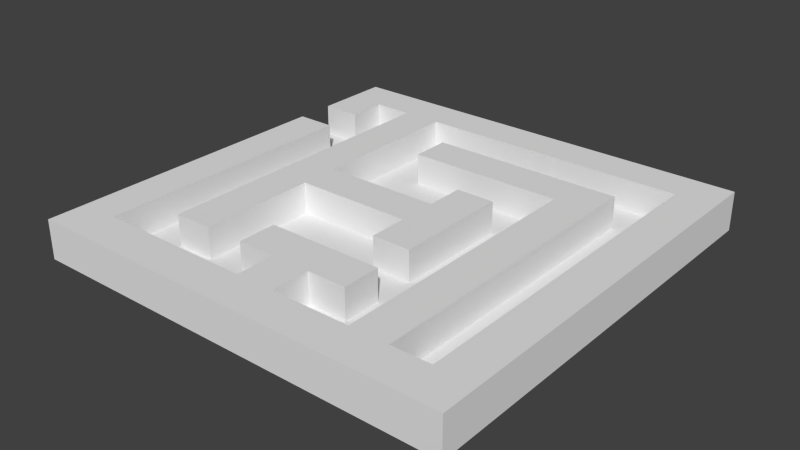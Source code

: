 # Source: MAZ.blend  (saved by Blender 2.70.0; exported with 4.5.12 LTS)
import bpy
from mathutils import Matrix  # noqa: F401  (used for matrix-valued properties, if any)

bpy.ops.wm.read_factory_settings(use_empty=True)
scene = bpy.context.scene
scene.name = 'Scene'

# ---- collections
col_collection_1 = bpy.data.collections.new('Collection 1'); scene.collection.children.link(col_collection_1)

# ---- materials (node trees are filled in below, after node groups)
mat_material = bpy.data.materials.new('Material')
mat_material.alpha_threshold = 0.0
mat_material.use_transparent_shadow = False
mat_material.roughness = 0.5
mat_material.line_color = (0.0, 0.0, 0.0, 1.0)

# ---- material node trees

# ---- world
world_world = bpy.data.worlds.new('World'); scene.world = world_world
world_world.color = (0.05088, 0.05088, 0.05088)
world_world.use_sun_shadow = False
world_world.sun_shadow_jitter_overblur = 0.0
world_world.cycles.sampling_method = 'MANUAL'
world_world.cycles.sample_map_resolution = 256

# ---- meshes
me_cube = bpy.data.meshes.new('Cube')
me_cube.from_pydata([(3.0, -3.0, 9.0), (1.0, -3.0, 9.0), (3.0, -1.0, 9.0), (3.0, 1.0, 9.0), (1.0, -1.0, 9.0), (1.0, 1.0, 9.0), (3.0, 3.0, 9.0), (1.0, 3.0, 9.0), (7.0, -9.0, 9.0), (5.0, -9.0, 9.0), (-1.0, -9.0, 9.0), (1.0, -9.0, 9.0), (7.0, -7.0, 9.0), (5.0, -7.0, 9.0), (3.0, -7.0, 9.0), (-7.0, -7.0, 9.0), (-5.0, -7.0, 9.0), (-3.0, -7.0, 9.0), (-1.0, -7.0, 9.0), (1.0, -7.0, 9.0), (7.0, -5.0, 9.0), (5.0, -5.0, 9.0), (3.0, -5.0, 9.0), (-7.0, -5.0, 9.0), (-5.0, -5.0, 9.0), (-3.0, -5.0, 9.0), (-1.0, -5.0, 9.0), (1.0, -5.0, 9.0), (7.0, -3.0, 9.0), (5.0, -3.0, 9.0), (-7.0, -3.0, 9.0), (-5.0, -3.0, 9.0), (7.0, -1.0, 9.0), (5.0, -1.0, 9.0), (3.0, 1.0, 9.0), (-7.0, -1.0, 9.0), (-5.0, -1.0, 9.0), (-1.0, 1.0, 9.0), (-1.0, -1.0, 9.0), (1.0, -1.0, 9.0), (1.0, 1.0, 9.0), (3.0, -5.0, 1.0), (-3.0, -5.0, 1.0), (-1.0, -5.0, 1.0), (1.0, -5.0, 1.0), (3.0, -3.0, 1.0), (-3.0, -3.0, 1.0), (-1.0, -3.0, 1.0), (1.0, -3.0, 1.0), (3.0, -1.0, 1.0), (3.0, 1.0, 1.0), (-3.0, -1.0, 1.0), (-1.0, -1.0, 1.0), (1.0, -1.0, 1.0), (1.0, 1.0, 1.0), (7.0, 7.0, 9.0), (5.0, 7.0, 9.0), (3.0, 7.0, 9.0), (-3.0, 7.0, 9.0), (-1.0, 7.0, 9.0), (1.0, 7.0, 9.0), (7.0, 5.0, 9.0), (5.0, 5.0, 9.0), (3.0, 5.0, 9.0), (-3.0, 5.0, 9.0), (-1.0, 5.0, 9.0), (1.0, 5.0, 9.0), (7.0, 3.0, 9.0), (5.0, 3.0, 9.0), (7.0, -1.0, 9.0), (7.0, 1.0, 9.0), (5.0, -1.0, 9.0), (5.0, 1.0, 9.0), (-7.0, 9.0, 9.0), (-5.0, 9.0, 9.0), (-7.0, 7.0, 9.0), (-5.0, 7.0, 9.0), (-7.0, 5.0, 9.0), (-5.0, 5.0, 9.0), (-7.0, 3.0, 9.0), (-5.0, 3.0, 9.0), (-7.0, 1.0, 9.0), (-7.0, -1.0, 9.0), (-5.0, 1.0, 9.0), (-5.0, -1.0, 9.0), (-3.0, 1.0, 9.0), (-3.0, -1.0, 9.0), (-1.0, 1.0, 9.0), (-1.0, -1.0, 9.0), (-7.0, 9.0, 1.0), (-5.0, 9.0, 1.0), (-7.0, 7.0, 1.0), (-5.0, 7.0, 1.0), (-7.0, 5.0, 1.0), (-5.0, 5.0, 1.0), (-7.0, 3.0, 1.0), (-5.0, 3.0, 1.0), (-7.0, 1.0, 1.0), (-7.0, -1.0, 1.0), (-5.0, 1.0, 1.0), (-5.0, -1.0, 1.0), (-3.0, 1.0, 1.0), (-3.0, -1.0, 1.0), (-1.0, 1.0, 1.0), (-1.0, -1.0, 1.0), (11.0, 11.0, 9.0), (9.0, 11.0, 9.0), (7.0, 11.0, 9.0), (7.0, 11.0, 9.0), (5.0, 11.0, 9.0), (3.0, 11.0, 9.0), (-11.0, 11.0, 9.0), (-9.0, 11.0, 9.0), (-7.0, 11.0, 9.0), (-5.0, 11.0, 9.0), (-3.0, 11.0, 9.0), (-1.0, 11.0, 9.0), (1.0, 11.0, 9.0), (11.0, 9.0, 9.0), (9.0, 9.0, 9.0), (7.0, 9.0, 9.0), (7.0, 9.0, 9.0), (5.0, 9.0, 9.0), (3.0, 9.0, 9.0), (-11.0, 9.0, 9.0), (-9.0, 9.0, 9.0), (-7.0, 9.0, 9.0), (-5.0, 9.0, 9.0), (-3.0, 9.0, 9.0), (-1.0, 9.0, 9.0), (1.0, 9.0, 9.0), (11.0, 7.0, 9.0), (9.0, 7.0, 9.0), (-11.0, 7.0, 9.0), (-9.0, 7.0, 9.0), (11.0, 5.0, 9.0), (9.0, 5.0, 9.0), (-11.0, 5.0, 9.0), (-9.0, 5.0, 9.0), (11.0, 3.0, 9.0), (9.0, 3.0, 9.0), (-11.0, 3.0, 9.0), (-9.0, 3.0, 9.0), (11.0, -11.0, 9.0), (9.0, -11.0, 9.0), (7.0, -11.0, 9.0), (7.0, -11.0, 9.0), (5.0, -11.0, 9.0), (3.0, -11.0, 9.0), (-11.0, -11.0, 9.0), (-9.0, -11.0, 9.0), (-7.0, -11.0, 9.0), (-5.0, -11.0, 9.0), (-3.0, -11.0, 9.0), (-1.0, -11.0, 9.0), (1.0, -11.0, 9.0), (11.0, -9.0, 9.0), (9.0, -9.0, 9.0), (7.0, -9.0, 9.0), (7.0, -9.0, 9.0), (5.0, -9.0, 9.0), (3.0, -9.0, 9.0), (-11.0, -9.0, 9.0), (-9.0, -9.0, 9.0), (-7.0, -9.0, 9.0), (-5.0, -9.0, 9.0), (-3.0, -9.0, 9.0), (-1.0, -9.0, 9.0), (1.0, -9.0, 9.0), (11.0, -7.0, 9.0), (9.0, -7.0, 9.0), (-11.0, -7.0, 9.0), (-9.0, -7.0, 9.0), (11.0, -5.0, 9.0), (9.0, -5.0, 9.0), (-11.0, -5.0, 9.0), (-9.0, -5.0, 9.0), (11.0, -3.0, 9.0), (9.0, -3.0, 9.0), (-11.0, -3.0, 9.0), (-9.0, -3.0, 9.0), (11.0, -1.0, 9.0), (11.0, 1.0, 9.0), (9.0, -1.0, 9.0), (9.0, 1.0, 9.0), (-11.0, 1.0, 9.0), (-11.0, -1.0, 9.0), (-9.0, 1.0, 9.0), (-9.0, -1.0, 9.0), (11.0, 11.0, 1.0), (11.0, 11.0, -0.9999), (9.0, 11.0, 1.0), (9.0, 11.0, -0.9999), (7.0, 11.0, 1.0), (7.0, 11.0, -0.9999), (7.0, 11.0, 1.0), (7.0, 11.0, -0.9999), (5.0, 11.0, 1.0), (5.0, 11.0, -0.9999), (3.0, 11.0, 1.0), (3.0, 11.0, -0.9999), (-11.0, 11.0, 1.0), (-11.0, 11.0, -1.0), (-9.0, 11.0, 1.0), (-9.0, 11.0, -1.0), (-7.0, 11.0, 1.0), (-7.0, 11.0, -1.0), (-5.0, 11.0, 1.0), (-5.0, 11.0, -1.0), (-3.0, 11.0, 1.0), (-3.0, 11.0, -0.9999), (-1.0, 11.0, 1.0), (1.0, 11.0, 1.0), (-1.0, 11.0, -0.9999), (1.0, 11.0, -0.9999), (11.0, 9.0, 1.0), (11.0, 9.0, -0.9999), (9.0, 9.0, 1.0), (9.0, 9.0, -0.9999), (7.0, 9.0, 1.0), (7.0, 9.0, -0.9999), (7.0, 9.0, 1.0), (7.0, 9.0, -0.9999), (5.0, 9.0, 1.0), (5.0, 9.0, -0.9999), (3.0, 9.0, 1.0), (3.0, 9.0, -1.0), (-11.0, 9.0, 1.0), (-11.0, 9.0, -1.0), (-9.0, 9.0, 1.0), (-9.0, 9.0, -1.0), (-7.0, 9.0, 1.0), (-7.0, 9.0, -1.0), (-5.0, 9.0, 1.0), (-5.0, 9.0, -1.0), (-3.0, 9.0, 1.0), (-3.0, 9.0, -1.0), (-1.0, 9.0, 1.0), (1.0, 9.0, 1.0), (-1.0, 9.0, -1.0), (1.0, 9.0, -1.0), (11.0, 7.0, 1.0), (11.0, 7.0, -0.9999), (9.0, 7.0, 1.0), (9.0, 7.0, -0.9999), (7.0, 7.0, 1.0), (7.0, 7.0, -1.0), (7.0, 7.0, 1.0), (7.0, 7.0, -1.0), (5.0, 7.0, 1.0), (5.0, 7.0, -1.0), (3.0, 7.0, 1.0), (3.0, 7.0, -1.0), (-11.0, 7.0, 1.0), (-11.0, 7.0, -1.0), (-9.0, 7.0, 1.0), (-9.0, 7.0, -1.0), (-7.0, 7.0, 1.0), (-7.0, 7.0, -1.0), (-5.0, 7.0, 1.0), (-5.0, 7.0, -1.0), (-3.0, 7.0, 1.0), (-3.0, 7.0, -1.0), (-1.0, 7.0, 1.0), (1.0, 7.0, 1.0), (-1.0, 7.0, -1.0), (1.0, 7.0, -1.0), (11.0, 5.0, 1.0), (11.0, 5.0, -0.9999), (9.0, 5.0, 1.0), (9.0, 5.0, -1.0), (7.0, 5.0, 1.0), (7.0, 5.0, -1.0), (7.0, 5.0, 1.0), (7.0, 5.0, -1.0), (5.0, 5.0, 1.0), (5.0, 5.0, -1.0), (3.0, 5.0, 1.0), (3.0, 5.0, -1.0), (-11.0, 5.0, 1.0), (-11.0, 5.0, -1.0), (-9.0, 5.0, 1.0), (-9.0, 5.0, -1.0), (-7.0, 5.0, 1.0), (-7.0, 5.0, -1.0), (-5.0, 5.0, 1.0), (-5.0, 5.0, -1.0), (-3.0, 5.0, 1.0), (-3.0, 5.0, -1.0), (-1.0, 5.0, 1.0), (1.0, 5.0, 1.0), (-1.0, 5.0, -1.0), (1.0, 5.0, -1.0), (11.0, 3.0, 1.0), (11.0, 3.0, -1.0), (9.0, 3.0, 1.0), (9.0, 3.0, -1.0), (7.0, 3.0, 1.0), (7.0, 3.0, -1.0), (7.0, 3.0, 1.0), (7.0, 3.0, -1.0), (5.0, 3.0, 1.0), (5.0, 3.0, -1.0), (3.0, 3.0, 1.0), (3.0, 3.0, -1.0), (-11.0, 3.0, 1.0), (-11.0, 3.0, -1.0), (-9.0, 3.0, 1.0), (-9.0, 3.0, -1.0), (-7.0, 3.0, 1.0), (-7.0, 3.0, -1.0), (-5.0, 3.0, 1.0), (-5.0, 3.0, -1.0), (-3.0, 3.0, 1.0), (-3.0, 3.0, -1.0), (-1.0, 3.0, 1.0), (1.0, 3.0, 1.0), (-1.0, 3.0, -1.0), (1.0, 3.0, -1.0), (11.0, -11.0, 1.0), (11.0, -11.0, -1.0), (9.0, -11.0, 1.0), (9.0, -11.0, -1.0), (7.0, -11.0, 1.0), (7.0, -11.0, -1.0), (7.0, -11.0, 1.0), (7.0, -11.0, -1.0), (5.0, -11.0, 1.0), (5.0, -11.0, -1.0), (3.0, -11.0, 1.0), (3.0, -11.0, -1.0), (-11.0, -11.0, 0.9999), (-11.0, -11.0, -1.0), (-9.0, -11.0, 0.9999), (-9.0, -11.0, -1.0), (-7.0, -11.0, 1.0), (-7.0, -11.0, -1.0), (-5.0, -11.0, 1.0), (-5.0, -11.0, -1.0), (-3.0, -11.0, 1.0), (-3.0, -11.0, -1.0), (-1.0, -11.0, 1.0), (1.0, -11.0, 1.0), (-1.0, -11.0, -1.0), (1.0, -11.0, -1.0), (11.0, -9.0, 1.0), (11.0, -9.0, -1.0), (9.0, -9.0, 1.0), (9.0, -9.0, -1.0), (7.0, -9.0, 1.0), (7.0, -9.0, -1.0), (7.0, -9.0, 1.0), (7.0, -9.0, -1.0), (5.0, -9.0, 1.0), (5.0, -9.0, -1.0), (3.0, -9.0, 1.0), (3.0, -9.0, -1.0), (-11.0, -9.0, 0.9999), (-11.0, -9.0, -1.0), (-9.0, -9.0, 0.9999), (-9.0, -9.0, -1.0), (-7.0, -9.0, 1.0), (-7.0, -9.0, -1.0), (-5.0, -9.0, 1.0), (-5.0, -9.0, -1.0), (-3.0, -9.0, 1.0), (-3.0, -9.0, -1.0), (-1.0, -9.0, 1.0), (1.0, -9.0, 1.0), (-1.0, -9.0, -1.0), (1.0, -9.0, -1.0), (11.0, -7.0, 1.0), (11.0, -7.0, -1.0), (9.0, -7.0, 1.0), (9.0, -7.0, -1.0), (7.0, -7.0, 1.0), (7.0, -7.0, -1.0), (7.0, -7.0, 1.0), (7.0, -7.0, -1.0), (5.0, -7.0, 1.0), (5.0, -7.0, -1.0), (3.0, -7.0, 1.0), (3.0, -7.0, -1.0), (-11.0, -7.0, 0.9999), (-11.0, -7.0, -1.0), (-9.0, -7.0, 0.9999), (-9.0, -7.0, -1.0), (-7.0, -7.0, 1.0), (-7.0, -7.0, -1.0), (-5.0, -7.0, 1.0), (-5.0, -7.0, -1.0), (-3.0, -7.0, 1.0), (-3.0, -7.0, -1.0), (-1.0, -7.0, 1.0), (1.0, -7.0, 1.0), (-1.0, -7.0, -1.0), (1.0, -7.0, -1.0), (11.0, -5.0, 1.0), (11.0, -5.0, -1.0), (9.0, -5.0, 1.0), (9.0, -5.0, -1.0), (7.0, -5.0, 1.0), (7.0, -5.0, -1.0), (7.0, -5.0, 1.0), (7.0, -5.0, -1.0), (5.0, -5.0, 1.0), (5.0, -5.0, -1.0), (3.0, -5.0, 1.0), (3.0, -5.0, -1.0), (-11.0, -5.0, 1.0), (-11.0, -5.0, -1.0), (-9.0, -5.0, 1.0), (-9.0, -5.0, -1.0), (-7.0, -5.0, 1.0), (-7.0, -5.0, -1.0), (-5.0, -5.0, 1.0), (-5.0, -5.0, -1.0), (-3.0, -5.0, 1.0), (-3.0, -5.0, -1.0), (-1.0, -5.0, 1.0), (1.0, -5.0, 1.0), (-1.0, -5.0, -1.0), (1.0, -5.0, -1.0), (11.0, -3.0, 1.0), (11.0, -3.0, -1.0), (9.0, -3.0, 1.0), (9.0, -3.0, -1.0), (7.0, -3.0, 1.0), (7.0, -3.0, -1.0), (7.0, -3.0, 1.0), (7.0, -3.0, -1.0), (5.0, -3.0, 1.0), (5.0, -3.0, -1.0), (3.0, -3.0, 1.0), (3.0, -3.0, -1.0), (-11.0, -3.0, 1.0), (-11.0, -3.0, -1.0), (-9.0, -3.0, 1.0), (-9.0, -3.0, -1.0), (-7.0, -3.0, 1.0), (-7.0, -3.0, -1.0), (-5.0, -3.0, 1.0), (-5.0, -3.0, -1.0), (-3.0, -3.0, 1.0), (-3.0, -3.0, -1.0), (-1.0, -3.0, 1.0), (1.0, -3.0, 1.0), (-1.0, -3.0, -1.0), (1.0, -3.0, -1.0), (11.0, -1.0, 1.0), (11.0, 1.0, 1.0), (11.0, -1.0, -1.0), (11.0, 1.0, -1.0), (9.0, -1.0, 1.0), (9.0, 1.0, 1.0), (9.0, -1.0, -1.0), (9.0, 1.0, -1.0), (7.0, -1.0, 1.0), (7.0, 1.0, 1.0), (7.0, -1.0, -1.0), (7.0, 1.0, -1.0), (7.0, -1.0, 1.0), (7.0, 1.0, 1.0), (7.0, -1.0, -1.0), (7.0, 1.0, -1.0), (7.0, -1.0, 1.0), (7.0, 1.0, 1.0), (7.0, -1.0, -1.0), (7.0, 1.0, -1.0), (5.0, -1.0, 1.0), (5.0, 1.0, 1.0), (5.0, -1.0, -1.0), (5.0, 1.0, -1.0), (3.0, -1.0, 1.0), (3.0, 1.0, 1.0), (3.0, -1.0, -1.0), (3.0, 1.0, -1.0), (-11.0, 1.0, 1.0), (-11.0, -1.0, 1.0), (-11.0, 1.0, -1.0), (-11.0, -1.0, -1.0), (-9.0, 1.0, 1.0), (-9.0, -1.0, 1.0), (-9.0, 1.0, -1.0), (-9.0, -1.0, -1.0), (-7.0, 1.0, 1.0), (-7.0, -1.0, 1.0), (-7.0, 1.0, -1.0), (-7.0, -1.0, -1.0), (-5.0, 1.0, 1.0), (-5.0, -1.0, 1.0), (-5.0, 1.0, -1.0), (-5.0, -1.0, -1.0), (-3.0, 1.0, 1.0), (-3.0, -1.0, 1.0), (-3.0, 1.0, -1.0), (-3.0, -1.0, -1.0), (-1.0, 1.0, 1.0), (-1.0, -1.0, 1.0), (1.0, -1.0, 1.0), (1.0, 1.0, 1.0), (-1.0, 1.0, -1.0), (-1.0, -1.0, -1.0), (1.0, -1.0, -1.0), (1.0, 1.0, -1.0)], [], [(391, 393, 18, 17), (54, 53, 4, 5), (499, 500, 40, 39), (417, 391, 17, 25), (316, 500, 40, 7), (377, 403, 20, 12), (48, 45, 0, 1), (490, 486, 35, 36), (413, 387, 15, 23), (439, 413, 23, 30), (469, 431, 29, 33), (49, 50, 3, 2), (407, 420, 27, 22), (498, 499, 39, 38), (420, 419, 26, 27), (500, 474, 34, 40), (465, 469, 33, 32), (393, 367, 10, 18), (405, 379, 13, 21), (419, 417, 25, 26), (367, 368, 11, 10), (53, 48, 1, 4), (403, 429, 28, 20), (387, 389, 16, 15), (303, 316, 7, 6), (415, 441, 31, 24), (500, 497, 37, 40), (2, 4, 1, 0), (5, 4, 2, 3), (40, 34, 6, 7), (26, 25, 17, 18), (22, 27, 19, 14), (12, 13, 9, 8), (19, 18, 10, 11), (20, 21, 13, 12), (24, 23, 15, 16), (27, 26, 18, 19), (32, 33, 29, 28), (36, 35, 30, 31), (28, 29, 21, 20), (31, 30, 23, 24), (40, 37, 38, 39), (474, 500, 54, 50), (446, 445, 47, 48), (443, 417, 42, 46), (433, 473, 49, 45), (407, 433, 45, 41), (500, 499, 53, 54), (498, 494, 51, 52), (445, 498, 52, 47), (47, 46, 42, 43), (45, 48, 44, 41), (379, 353, 9, 13), (48, 47, 43, 44), (52, 51, 46, 47), (353, 351, 8, 9), (264, 263, 59, 60), (289, 290, 66, 65), (470, 469, 71, 72), (465, 466, 70, 69), (261, 287, 64, 58), (273, 247, 55, 61), (299, 273, 61, 67), (247, 249, 56, 55), (287, 289, 65, 64), (466, 299, 67, 70), (64, 65, 59, 58), (66, 63, 57, 60), (63, 62, 56, 57), (62, 61, 55, 56), (65, 66, 60, 59), (68, 67, 61, 62), (72, 71, 69, 70), (72, 70, 67, 68), (90, 89, 73, 74), (102, 104, 88, 86), (97, 98, 82, 81), (99, 96, 80, 83), (96, 94, 78, 80), (93, 95, 79, 77), (94, 92, 76, 78), (103, 101, 85, 87), (101, 99, 83, 85), (75, 76, 74, 73), (77, 78, 76, 75), (81, 83, 80, 79), (79, 80, 78, 77), (86, 85, 83, 84), (84, 83, 81, 82), (88, 87, 85, 86), (233, 231, 89, 90), (493, 489, 99, 101), (485, 486, 98, 97), (498, 497, 103, 104), (285, 259, 92, 94), (494, 498, 104, 102), (489, 311, 96, 99), (490, 494, 102, 100), (259, 233, 90, 92), (104, 103, 87, 88), (89, 91, 75, 73), (95, 97, 81, 79), (98, 100, 84, 82), (100, 102, 86, 84), (92, 90, 74, 76), (91, 93, 77, 75), (481, 307, 142, 187), (319, 345, 156, 143), (237, 238, 130, 129), (223, 221, 121, 122), (267, 241, 131, 135), (347, 349, 158, 157), (409, 383, 171, 175), (238, 225, 123, 130), (255, 229, 125, 134), (331, 333, 150, 149), (353, 355, 161, 160), (357, 331, 149, 162), (454, 453, 183, 184), (229, 231, 126, 125), (349, 323, 145, 158), (478, 435, 179, 186), (233, 235, 128, 127), (212, 211, 116, 117), (195, 197, 109, 108), (323, 321, 144, 145), (325, 351, 159, 146), (241, 215, 118, 131), (199, 212, 117, 110), (329, 327, 147, 148), (307, 281, 138, 142), (221, 195, 108, 121), (425, 399, 174, 178), (227, 253, 133, 124), (269, 295, 140, 136), (205, 203, 112, 113), (281, 279, 137, 138), (482, 481, 187, 188), (209, 207, 114, 115), (215, 189, 105, 118), (201, 227, 124, 111), (351, 353, 160, 159), (368, 367, 167, 168), (399, 373, 170, 174), (355, 368, 168, 161), (243, 269, 136, 132), (383, 357, 162, 171), (253, 255, 134, 133), (231, 233, 127, 126), (361, 359, 163, 164), (235, 237, 129, 128), (127, 128, 115, 114), (124, 125, 112, 111), (128, 129, 116, 115), (130, 123, 110, 117), (123, 122, 109, 110), (133, 134, 125, 124), (119, 118, 105, 106), (120, 119, 106, 107), (122, 121, 108, 109), (125, 126, 113, 112), (126, 127, 114, 113), (129, 130, 117, 116), (132, 131, 118, 119), (141, 142, 138, 137), (136, 135, 131, 132), (184, 182, 139, 140), (185, 187, 142, 141), (140, 139, 135, 136), (166, 165, 152, 153), (167, 166, 153, 154), (161, 168, 155, 148), (160, 161, 148, 147), (156, 157, 144, 143), (157, 158, 145, 144), (159, 160, 147, 146), (163, 162, 149, 150), (164, 163, 150, 151), (165, 164, 151, 152), (168, 167, 154, 155), (169, 170, 157, 156), (172, 171, 162, 163), (173, 174, 170, 169), (176, 175, 171, 172), (188, 186, 179, 180), (181, 183, 178, 177), (177, 178, 174, 173), (180, 179, 175, 176), (184, 183, 181, 182), (188, 187, 185, 186), (359, 385, 172, 163), (339, 341, 154, 153), (226, 240, 214, 200), (293, 267, 135, 139), (221, 222, 196, 195), (216, 218, 192, 190), (236, 234, 208, 210), (234, 232, 206, 208), (228, 227, 201, 202), (197, 199, 110, 109), (240, 239, 213, 214), (423, 449, 181, 177), (220, 219, 193, 194), (215, 216, 190, 189), (224, 226, 200, 198), (194, 193, 191, 192), (192, 191, 189, 190), (198, 197, 195, 196), (214, 212, 199, 200), (200, 199, 197, 198), (205, 206, 204, 203), (203, 204, 202, 201), (207, 208, 206, 205), (209, 210, 208, 207), (212, 214, 213, 211), (211, 213, 210, 209), (252, 266, 240, 226), (261, 263, 237, 235), (259, 261, 235, 233), (321, 319, 143, 144), (247, 248, 222, 221), (242, 244, 218, 216), (254, 253, 227, 228), (264, 251, 225, 238), (266, 265, 239, 240), (262, 260, 234, 236), (260, 258, 232, 234), (251, 249, 223, 225), (246, 245, 219, 220), (241, 242, 216, 215), (497, 493, 101, 103), (335, 337, 152, 151), (191, 193, 107, 106), (345, 371, 169, 156), (239, 236, 210, 213), (230, 228, 202, 204), (232, 230, 204, 206), (218, 220, 194, 192), (222, 224, 198, 196), (193, 219, 120, 107), (450, 293, 139, 182), (385, 411, 176, 172), (279, 281, 255, 253), (278, 292, 266, 252), (249, 251, 57, 56), (285, 287, 261, 259), (273, 274, 248, 247), (268, 270, 244, 242), (288, 286, 260, 262), (286, 284, 258, 260), (280, 279, 253, 254), (301, 470, 72, 68), (292, 291, 265, 266), (251, 264, 60, 57), (272, 271, 245, 246), (267, 268, 242, 241), (276, 278, 252, 250), (367, 365, 166, 167), (245, 243, 217, 219), (249, 247, 221, 223), (256, 254, 228, 230), (258, 256, 230, 232), (265, 262, 236, 239), (244, 246, 220, 218), (248, 250, 224, 222), (263, 264, 238, 237), (250, 252, 226, 224), (255, 257, 231, 229), (313, 315, 289, 287), (311, 313, 287, 285), (225, 223, 122, 123), (304, 318, 292, 278), (299, 300, 274, 273), (294, 296, 270, 268), (316, 303, 277, 290), (318, 317, 291, 292), (314, 312, 286, 288), (312, 310, 284, 286), (306, 305, 279, 280), (303, 301, 275, 277), (298, 297, 271, 272), (293, 294, 268, 267), (307, 309, 283, 281), (363, 361, 164, 165), (271, 269, 243, 245), (277, 275, 62, 63), (284, 282, 256, 258), (291, 288, 262, 265), (282, 280, 254, 256), (270, 272, 246, 244), (274, 276, 250, 248), (281, 283, 257, 255), (486, 490, 100, 98), (290, 277, 63, 66), (309, 485, 97, 95), (501, 495, 314, 317), (504, 501, 317, 318), (483, 479, 306, 308), (497, 500, 316, 315), (474, 470, 301, 303), (466, 468, 300, 299), (460, 458, 297, 298), (450, 452, 294, 293), (453, 425, 178, 183), (219, 217, 119, 120), (45, 49, 2, 0), (493, 497, 315, 313), (487, 483, 308, 310), (472, 476, 304, 302), (411, 437, 180, 176), (297, 295, 269, 271), (275, 301, 68, 62), (317, 314, 288, 291), (308, 306, 280, 282), (310, 308, 282, 284), (296, 298, 272, 270), (300, 302, 276, 274), (231, 257, 91, 89), (315, 316, 290, 289), (302, 304, 278, 276), (371, 397, 173, 169), (358, 360, 334, 332), (370, 356, 330, 344), (203, 201, 111, 112), (352, 351, 325, 326), (348, 346, 320, 322), (364, 366, 340, 338), (362, 364, 338, 336), (357, 358, 332, 331), (279, 305, 141, 137), (369, 370, 344, 343), (477, 478, 186, 185), (349, 350, 324, 323), (346, 345, 319, 320), (356, 354, 328, 330), (321, 322, 320, 319), (323, 324, 322, 321), (327, 328, 326, 325), (329, 330, 328, 327), (342, 344, 330, 329), (334, 333, 331, 332), (336, 335, 333, 334), (338, 337, 335, 336), (343, 341, 339, 340), (340, 339, 337, 338), (344, 342, 341, 343), (396, 382, 356, 370), (393, 391, 365, 367), (391, 389, 363, 365), (384, 386, 360, 358), (378, 377, 351, 352), (374, 372, 346, 348), (383, 384, 358, 357), (381, 394, 368, 355), (395, 396, 370, 369), (390, 392, 366, 364), (388, 390, 364, 362), (379, 381, 355, 353), (375, 376, 350, 349), (372, 371, 345, 346), (389, 387, 361, 363), (305, 477, 185, 141), (435, 409, 175, 179), (295, 454, 184, 140), (366, 369, 343, 340), (337, 339, 153, 152), (360, 362, 336, 334), (350, 348, 322, 324), (354, 352, 326, 328), (211, 209, 115, 116), (333, 335, 151, 150), (397, 423, 177, 173), (410, 412, 386, 384), (422, 408, 382, 396), (441, 490, 36, 31), (417, 415, 389, 391), (404, 403, 377, 378), (400, 398, 372, 374), (416, 418, 392, 390), (414, 416, 390, 388), (409, 410, 384, 383), (429, 465, 32, 28), (421, 422, 396, 395), (405, 407, 381, 379), (401, 402, 376, 375), (398, 397, 371, 372), (408, 406, 380, 382), (189, 191, 106, 105), (373, 375, 349, 347), (486, 439, 30, 35), (207, 205, 113, 114), (386, 388, 362, 360), (392, 395, 369, 366), (376, 374, 348, 350), (380, 378, 352, 354), (497, 498, 38, 37), (382, 380, 354, 356), (387, 385, 359, 361), (420, 407, 41, 44), (443, 441, 415, 417), (436, 438, 412, 410), (448, 434, 408, 422), (430, 429, 403, 404), (426, 424, 398, 400), (417, 419, 43, 42), (447, 448, 422, 421), (442, 444, 418, 416), (440, 442, 416, 414), (435, 436, 410, 409), (431, 433, 407, 405), (427, 428, 402, 401), (424, 423, 397, 398), (439, 437, 411, 413), (217, 243, 132, 119), (399, 401, 375, 373), (394, 381, 14, 19), (412, 414, 388, 386), (418, 421, 395, 392), (449, 450, 182, 181), (402, 400, 374, 376), (406, 404, 378, 380), (413, 411, 385, 387), (50, 54, 5, 3), (431, 405, 21, 29), (473, 474, 50, 49), (484, 488, 440, 438), (478, 480, 436, 435), (494, 490, 441, 443), (389, 415, 24, 16), (453, 457, 427, 425), (368, 394, 19, 11), (492, 496, 444, 442), (502, 503, 448, 447), (373, 347, 157, 170), (488, 492, 442, 440), (503, 475, 434, 448), (496, 502, 447, 444), (469, 473, 433, 431), (342, 329, 148, 155), (341, 342, 155, 154), (425, 427, 401, 399), (381, 407, 22, 14), (444, 447, 421, 418), (437, 482, 188, 180), (438, 440, 414, 412), (428, 426, 400, 402), (432, 430, 404, 406), (351, 377, 12, 8), (494, 443, 46, 51), (434, 432, 406, 408), (455, 451, 424, 426), (327, 325, 146, 147), (455, 456, 452, 451), (452, 450, 449, 451), (459, 460, 456, 455), (491, 487, 310, 312), (451, 449, 423, 424), (495, 491, 312, 314), (462, 461, 457, 458), (463, 464, 460, 459), (464, 462, 458, 460), (458, 457, 453, 454), (468, 466, 462, 464), (465, 467, 463, 461), (466, 465, 461, 462), (461, 463, 459, 457), (471, 472, 468, 467), (479, 477, 305, 306), (459, 455, 426, 428), (467, 468, 464, 463), (457, 459, 428, 427), (474, 473, 469, 470), (475, 476, 472, 471), (263, 261, 58, 59), (471, 467, 430, 432), (503, 504, 476, 475), (476, 504, 318, 304), (456, 460, 298, 296), (365, 363, 165, 166), (483, 484, 480, 479), (467, 465, 429, 430), (480, 478, 477, 479), (499, 498, 445, 446), (468, 472, 302, 300), (486, 485, 481, 482), (489, 493, 313, 311), (491, 492, 488, 487), (480, 484, 438, 436), (481, 485, 309, 307), (487, 488, 484, 483), (452, 456, 296, 294), (283, 309, 95, 93), (495, 496, 492, 491), (311, 285, 94, 96), (501, 502, 496, 495), (475, 471, 432, 434), (257, 283, 93, 91), (486, 482, 437, 439), (458, 454, 295, 297), (469, 465, 69, 71), (499, 446, 48, 53), (419, 420, 44, 43), (474, 303, 6, 34), (504, 503, 502, 501)])
_uv = me_cube.uv_layers.new(name='UVMap')
_uv.uv.foreach_set('vector', [0.3838, 0.5507, 0.3838, 0.33, 0.9721, 0.33, 0.9721, 0.5507, 0.2367, 0.3323, 0.2367, 0.5529, 0.825, 0.5529, 0.825, 0.3323, 0.2367, 0.3323, 0.2367, 0.1117, 0.825, 0.1117, 0.825, 0.3323, 0.3838, 0.5529, 0.3838, 0.7735, 0.9721, 0.7735, 0.9721, 0.5529, 0.2367, 0.3323, 0.2367, 0.5529, 0.825, 0.5529, 0.825, 0.3323, 0.3838, 0.3323, 0.3838, 0.1117, 0.9721, 0.1117, 0.9721, 0.3323, 0.3838, 0.5507, 0.3838, 0.33, 0.9721, 0.33, 0.9721, 0.5507, 0.3838, 0.5507, 0.3838, 0.7713, 0.9721, 0.7713, 0.9721, 0.5507, 0.3838, 0.5529, 0.3838, 0.7735, 0.9721, 0.7735, 0.9721, 0.5529, 0.3838, 0.5529, 0.3838, 0.7735, 0.9721, 0.7735, 0.9721, 0.5529, 0.2367, 0.3323, 0.2367, 0.5529, 0.825, 0.5529, 0.825, 0.3323, 0.2367, 0.3323, 0.2367, 0.1117, 0.825, 0.1117, 0.825, 0.3323, 0.3838, 0.5507, 0.3838, 0.7713, 0.9721, 0.7713, 0.9721, 0.5507, 0.2367, 0.5507, 0.2367, 0.33, 0.825, 0.33, 0.825, 0.5507, 0.3838, 0.5507, 0.3838, 0.7713, 0.9721, 0.7713, 0.9721, 0.5507, 0.2367, 0.5507, 0.2367, 0.33, 0.825, 0.33, 0.825, 0.5507, 0.2367, 0.5507, 0.2367, 0.7713, 0.825, 0.7713, 0.825, 0.5507, 0.3838, 0.5529, 0.3838, 0.7735, 0.9721, 0.7735, 0.9721, 0.5529, 0.3838, 0.3323, 0.3838, 0.5529, 0.9721, 0.5529, 0.9721, 0.3323, 0.3838, 0.5507, 0.3838, 0.7713, 0.9721, 0.7713, 0.9721, 0.5507, 0.3838, 0.5507, 0.3838, 0.33, 0.9721, 0.33, 0.9721, 0.5507, 0.2367, 0.3323, 0.2367, 0.5529, 0.825, 0.5529, 0.825, 0.3323, 0.2367, 0.3323, 0.2367, 0.1117, 0.825, 0.1117, 0.825, 0.3323, 0.3838, 0.5507, 0.3838, 0.33, 0.9721, 0.33, 0.9721, 0.5507, 0.2367, 0.5507, 0.2367, 0.7713, 0.825, 0.7713, 0.825, 0.5507, 0.3838, 0.5529, 0.3838, 0.3323, 0.9721, 0.3323, 0.9721, 0.5529, 0.2367, 0.5507, 0.2367, 0.7713, 0.825, 0.7713, 0.825, 0.5507, 0.3838, 0.5507, 0.3838, 0.7713, 0.2367, 0.7713, 0.2367, 0.5507, 0.3838, 0.5507, 0.2367, 0.5507, 0.2367, 0.33, 0.3838, 0.33, 0.3838, 0.5507, 0.3838, 0.33, 0.5308, 0.33, 0.5308, 0.5507, 0.2367, 0.5507, 0.2367, 0.7713, 0.08961, 0.7713, 0.08961, 0.5507, 0.3838, 0.5507, 0.3838, 0.7713, 0.2367, 0.7713, 0.2367, 0.5507, 0.3838, 0.5507, 0.3838, 0.7713, 0.2367, 0.7713, 0.2367, 0.5507, 0.3838, 0.5507, 0.3838, 0.7713, 0.2367, 0.7713, 0.2367, 0.5507, 0.3838, 0.5507, 0.3838, 0.7713, 0.2367, 0.7713, 0.2367, 0.5507, 0.2367, 0.5507, 0.2367, 0.7713, 0.08961, 0.7713, 0.08961, 0.5507, 0.3838, 0.5507, 0.3838, 0.7713, 0.2367, 0.7713, 0.2367, 0.5507, 0.3838, 0.5507, 0.3838, 0.7713, 0.2367, 0.7713, 0.2367, 0.5507, 0.2367, 0.5507, 0.2367, 0.7713, 0.08961, 0.7713, 0.08961, 0.5507, 0.3838, 0.5507, 0.3838, 0.7713, 0.2367, 0.7713, 0.2367, 0.5507, 0.2367, 0.5507, 0.2367, 0.7713, 0.08961, 0.7713, 0.08961, 0.5507, 0.3838, 0.5507, 0.3838, 0.7713, 0.2367, 0.7713, 0.2367, 0.5507, 0.3838, 0.5507, 0.3838, 0.7713, 0.3838, 0.7713, 0.3838, 0.5507, 0.3838, 0.5507, 0.3838, 0.7713, 0.3838, 0.7713, 0.3838, 0.5507, 0.2367, 0.5507, 0.08961, 0.5507, 0.08961, 0.5507, 0.2367, 0.5507, 0.3838, 0.5507, 0.5308, 0.5507, 0.5308, 0.5507, 0.3838, 0.5507, 0.3838, 0.5507, 0.5308, 0.5507, 0.5308, 0.5507, 0.3838, 0.5507, 0.3838, 0.5507, 0.2367, 0.5507, 0.2367, 0.5507, 0.3838, 0.5507, 0.2367, 0.5507, 0.2367, 0.7713, 0.2367, 0.7713, 0.2367, 0.5507, 0.2367, 0.5507, 0.3838, 0.5507, 0.3838, 0.5507, 0.2367, 0.5507, 0.2367, 0.5507, 0.2367, 0.7713, 0.08961, 0.7713, 0.08961, 0.5507, 0.3838, 0.5507, 0.3838, 0.7713, 0.2367, 0.7713, 0.2367, 0.5507, 0.3838, 0.3323, 0.3838, 0.5529, 0.9721, 0.5529, 0.9721, 0.3323, 0.3838, 0.5507, 0.3838, 0.7713, 0.2367, 0.7713, 0.2367, 0.5507, 0.2367, 0.5507, 0.2367, 0.7713, 0.08961, 0.7713, 0.08961, 0.5507, 0.3838, 0.5507, 0.3838, 0.33, 0.9721, 0.33, 0.9721, 0.5507, 0.2367, 0.5507, 0.2367, 0.7713, 0.825, 0.7713, 0.825, 0.5507, 0.2367, 0.5507, 0.2367, 0.33, 0.825, 0.33, 0.825, 0.5507, 0.2367, 0.3323, 0.2367, 0.5529, 0.825, 0.5529, 0.825, 0.3323, 0.2367, 0.3323, 0.2367, 0.1117, 0.825, 0.1117, 0.825, 0.3323, 0.2367, 0.5529, 0.2367, 0.7735, 0.825, 0.7735, 0.825, 0.5529, 0.2367, 0.3323, 0.2367, 0.1117, 0.825, 0.1117, 0.825, 0.3323, 0.2367, 0.3323, 0.2367, 0.1117, 0.825, 0.1117, 0.825, 0.3323, 0.2367, 0.5507, 0.2367, 0.7713, 0.825, 0.7713, 0.825, 0.5507, 0.2367, 0.5507, 0.2367, 0.33, 0.825, 0.33, 0.825, 0.5507, 0.2367, 0.3323, 0.2367, 0.1117, 0.825, 0.1117, 0.825, 0.3323, 0.2367, 0.5507, 0.2367, 0.33, 0.3838, 0.33, 0.3838, 0.5507, 0.3838, 0.5507, 0.3838, 0.33, 0.5308, 0.33, 0.5308, 0.5507, 0.3838, 0.5507, 0.3838, 0.33, 0.5308, 0.33, 0.5308, 0.5507, 0.3838, 0.5507, 0.3838, 0.33, 0.5308, 0.33, 0.5308, 0.5507, 0.2367, 0.5507, 0.2367, 0.33, 0.3838, 0.33, 0.3838, 0.5507, 0.3838, 0.5507, 0.3838, 0.33, 0.5308, 0.33, 0.5308, 0.5507, 0.3838, 0.5507, 0.2367, 0.5507, 0.2367, 0.33, 0.3838, 0.33, 0.3838, 0.5507, 0.3838, 0.33, 0.5308, 0.33, 0.5308, 0.5507, 0.2367, 0.5507, 0.2367, 0.7713, 0.825, 0.7713, 0.825, 0.5507, 0.2367, 0.5507, 0.2367, 0.33, 0.825, 0.33, 0.825, 0.5507, 0.3838, 0.5529, 0.3838, 0.7735, 0.9721, 0.7735, 0.9721, 0.5529, 0.3838, 0.5529, 0.3838, 0.3323, 0.9721, 0.3323, 0.9721, 0.5529, 0.3838, 0.5529, 0.3838, 0.3323, 0.9721, 0.3323, 0.9721, 0.5529, 0.3838, 0.5529, 0.3838, 0.7735, 0.9721, 0.7735, 0.9721, 0.5529, 0.2367, 0.5529, 0.2367, 0.3323, 0.825, 0.3323, 0.825, 0.5529, 0.2367, 0.5507, 0.2367, 0.7713, 0.825, 0.7713, 0.825, 0.5507, 0.2367, 0.5507, 0.2367, 0.7713, 0.825, 0.7713, 0.825, 0.5507, 0.2367, 0.5507, 0.2367, 0.33, 0.3838, 0.33, 0.3838, 0.5507, 0.2367, 0.5507, 0.2367, 0.33, 0.3838, 0.33, 0.3838, 0.5507, 0.3838, 0.5507, 0.3838, 0.33, 0.5308, 0.33, 0.5308, 0.5507, 0.3838, 0.5507, 0.3838, 0.33, 0.5308, 0.33, 0.5308, 0.5507, 0.3838, 0.5507, 0.5308, 0.5507, 0.5308, 0.7713, 0.3838, 0.7713, 0.3838, 0.5507, 0.5308, 0.5507, 0.5308, 0.7713, 0.3838, 0.7713, 0.3838, 0.5507, 0.5308, 0.5507, 0.5308, 0.7713, 0.3838, 0.7713, 0.2367, 0.5507, 0.2367, 0.7713, 0.2367, 0.7713, 0.2367, 0.5507, 0.2367, 0.5507, 0.2367, 0.7713, 0.2367, 0.7713, 0.2367, 0.5507, 0.2367, 0.5507, 0.08961, 0.5507, 0.08961, 0.5507, 0.2367, 0.5507, 0.2367, 0.5507, 0.3838, 0.5507, 0.3838, 0.5507, 0.2367, 0.5507, 0.2367, 0.5507, 0.3838, 0.5507, 0.3838, 0.5507, 0.2367, 0.5507, 0.2367, 0.5507, 0.2367, 0.33, 0.2367, 0.33, 0.2367, 0.5507, 0.2367, 0.5507, 0.3838, 0.5507, 0.3838, 0.5507, 0.2367, 0.5507, 0.2367, 0.5507, 0.2367, 0.33, 0.2367, 0.33, 0.2367, 0.5507, 0.2367, 0.5507, 0.3838, 0.5507, 0.3838, 0.5507, 0.2367, 0.5507, 0.2367, 0.5529, 0.2367, 0.3323, 0.825, 0.3323, 0.825, 0.5529, 0.2367, 0.5529, 0.2367, 0.7735, 0.825, 0.7735, 0.825, 0.5529, 0.3838, 0.5529, 0.3838, 0.7735, 0.9721, 0.7735, 0.9721, 0.5529, 0.3838, 0.5507, 0.3838, 0.33, 0.9721, 0.33, 0.9721, 0.5507, 0.3838, 0.5507, 0.3838, 0.33, 0.9721, 0.33, 0.9721, 0.5507, 0.2367, 0.5529, 0.2367, 0.3323, 0.825, 0.3323, 0.825, 0.5529, 0.2367, 0.5529, 0.2367, 0.7735, 0.825, 0.7735, 0.825, 0.5529, 0.3838, 0.5529, 0.3838, 0.3323, 0.9721, 0.3323, 0.9721, 0.5529, 0.2367, 0.3323, 0.2367, 0.1117, 0.825, 0.1117, 0.825, 0.3323, 0.2367, 0.5507, 0.2367, 0.33, 0.825, 0.33, 0.825, 0.5507, 0.2367, 0.5507, 0.2367, 0.33, 0.825, 0.33, 0.825, 0.5507, 0.2367, 0.3323, 0.2367, 0.1117, 0.825, 0.1117, 0.825, 0.3323, 0.3838, 0.5507, 0.3838, 0.7713, 0.9721, 0.7713, 0.9721, 0.5507, 0.3838, 0.5529, 0.3838, 0.7735, 0.9721, 0.7735, 0.9721, 0.5529, 0.2367, 0.5507, 0.2367, 0.33, 0.825, 0.33, 0.825, 0.5507, 0.3838, 0.5529, 0.3838, 0.3323, 0.9721, 0.3323, 0.9721, 0.5529, 0.3838, 0.5507, 0.3838, 0.33, 0.9721, 0.33, 0.9721, 0.5507, 0.3838, 0.5507, 0.3838, 0.7713, 0.9721, 0.7713, 0.9721, 0.5507, 0.3838, 0.5529, 0.3838, 0.7735, 0.9721, 0.7735, 0.9721, 0.5529, 0.2367, 0.3323, 0.2367, 0.5529, 0.825, 0.5529, 0.825, 0.3323, 0.2367, 0.5507, 0.2367, 0.33, 0.825, 0.33, 0.825, 0.5507, 0.3838, 0.3323, 0.3838, 0.5529, 0.9721, 0.5529, 0.9721, 0.3323, 0.3838, 0.5529, 0.3838, 0.7735, 0.9721, 0.7735, 0.9721, 0.5529, 0.2367, 0.5507, 0.2367, 0.33, 0.825, 0.33, 0.825, 0.5507, 0.2367, 0.5507, 0.2367, 0.7713, 0.825, 0.7713, 0.825, 0.5507, 0.2367, 0.5507, 0.2367, 0.7713, 0.825, 0.7713, 0.825, 0.5507, 0.3838, 0.5507, 0.3838, 0.33, 0.9721, 0.33, 0.9721, 0.5507, 0.3838, 0.3323, 0.3838, 0.1117, 0.9721, 0.1117, 0.9721, 0.3323, 0.2367, 0.3323, 0.2367, 0.1117, 0.825, 0.1117, 0.825, 0.3323, 0.2367, 0.5507, 0.2367, 0.7713, 0.825, 0.7713, 0.825, 0.5507, 0.3838, 0.5507, 0.3838, 0.33, 0.9721, 0.33, 0.9721, 0.5507, 0.3838, 0.5529, 0.3838, 0.3323, 0.9721, 0.3323, 0.9721, 0.5529, 0.2367, 0.3323, 0.2367, 0.1117, 0.825, 0.1117, 0.825, 0.3323, 0.2367, 0.3323, 0.2367, 0.5529, 0.825, 0.5529, 0.825, 0.3323, 0.2367, 0.5529, 0.2367, 0.7735, 0.825, 0.7735, 0.825, 0.5529, 0.2367, 0.3323, 0.2367, 0.5529, 0.825, 0.5529, 0.825, 0.3323, 0.2367, 0.5507, 0.2367, 0.7713, 0.825, 0.7713, 0.825, 0.5507, 0.3838, 0.5507, 0.3838, 0.7713, 0.9721, 0.7713, 0.9721, 0.5507, 0.3838, 0.5529, 0.3838, 0.3323, 0.9721, 0.3323, 0.9721, 0.5529, 0.2367, 0.5507, 0.2367, 0.7713, 0.825, 0.7713, 0.825, 0.5507, 0.2367, 0.3323, 0.2367, 0.1117, 0.825, 0.1117, 0.825, 0.3323, 0.2367, 0.5529, 0.2367, 0.7735, 0.825, 0.7735, 0.825, 0.5529, 0.3838, 0.5507, 0.3838, 0.7713, 0.9721, 0.7713, 0.9721, 0.5507, 0.3838, 0.5507, 0.3838, 0.7713, 0.9721, 0.7713, 0.9721, 0.5507, 0.2367, 0.3323, 0.2367, 0.5529, 0.825, 0.5529, 0.825, 0.3323, 0.3838, 0.5507, 0.3838, 0.7713, 0.9721, 0.7713, 0.9721, 0.5507, 0.2367, 0.3323, 0.2367, 0.5529, 0.825, 0.5529, 0.825, 0.3323, 0.3838, 0.5529, 0.3838, 0.7735, 0.9721, 0.7735, 0.9721, 0.5529, 0.3838, 0.5507, 0.3838, 0.33, 0.9721, 0.33, 0.9721, 0.5507, 0.2367, 0.5507, 0.2367, 0.33, 0.825, 0.33, 0.825, 0.5507, 0.3838, 0.5507, 0.3838, 0.7713, 0.9721, 0.7713, 0.9721, 0.5507, 0.2367, 0.5507, 0.2367, 0.33, 0.825, 0.33, 0.825, 0.5507, 0.2367, 0.5507, 0.2367, 0.33, 0.3838, 0.33, 0.3838, 0.5507, 0.2367, 0.5507, 0.2367, 0.33, 0.3838, 0.33, 0.3838, 0.5507, 0.2367, 0.5507, 0.2367, 0.33, 0.3838, 0.33, 0.3838, 0.5507, 0.2367, 0.5507, 0.2367, 0.33, 0.3838, 0.33, 0.3838, 0.5507, 0.3838, 0.5507, 0.3838, 0.33, 0.5308, 0.33, 0.5308, 0.5507, 0.2367, 0.5507, 0.2367, 0.33, 0.3838, 0.33, 0.3838, 0.5507, 0.3838, 0.5507, 0.3838, 0.33, 0.5308, 0.33, 0.5308, 0.5507, 0.3838, 0.5507, 0.3838, 0.33, 0.5308, 0.33, 0.5308, 0.5507, 0.3838, 0.5507, 0.3838, 0.33, 0.5308, 0.33, 0.5308, 0.5507, 0.2367, 0.5507, 0.2367, 0.33, 0.3838, 0.33, 0.3838, 0.5507, 0.2367, 0.5507, 0.2367, 0.33, 0.3838, 0.33, 0.3838, 0.5507, 0.2367, 0.5507, 0.2367, 0.33, 0.3838, 0.33, 0.3838, 0.5507, 0.3838, 0.5507, 0.3838, 0.33, 0.5308, 0.33, 0.5308, 0.5507, 0.2367, 0.5507, 0.2367, 0.33, 0.3838, 0.33, 0.3838, 0.5507, 0.3838, 0.5507, 0.3838, 0.33, 0.5308, 0.33, 0.5308, 0.5507, 0.3838, 0.5507, 0.3838, 0.33, 0.5308, 0.33, 0.5308, 0.5507, 0.2367, 0.5507, 0.2367, 0.33, 0.3838, 0.33, 0.3838, 0.5507, 0.3838, 0.5507, 0.3838, 0.33, 0.5308, 0.33, 0.5308, 0.5507, 0.2367, 0.5507, 0.2367, 0.7713, 0.08961, 0.7713, 0.08961, 0.5507, 0.2367, 0.5507, 0.2367, 0.7713, 0.08961, 0.7713, 0.08961, 0.5507, 0.3838, 0.5507, 0.3838, 0.7713, 0.2367, 0.7713, 0.2367, 0.5507, 0.3838, 0.5507, 0.3838, 0.7713, 0.2367, 0.7713, 0.2367, 0.5507, 0.3838, 0.5507, 0.3838, 0.7713, 0.2367, 0.7713, 0.2367, 0.5507, 0.3838, 0.5507, 0.3838, 0.7713, 0.2367, 0.7713, 0.2367, 0.5507, 0.3838, 0.5507, 0.3838, 0.7713, 0.2367, 0.7713, 0.2367, 0.5507, 0.2367, 0.5507, 0.2367, 0.7713, 0.08961, 0.7713, 0.08961, 0.5507, 0.2367, 0.5507, 0.2367, 0.7713, 0.08961, 0.7713, 0.08961, 0.5507, 0.2367, 0.5507, 0.2367, 0.7713, 0.08961, 0.7713, 0.08961, 0.5507, 0.2367, 0.5507, 0.2367, 0.7713, 0.08961, 0.7713, 0.08961, 0.5507, 0.3838, 0.5507, 0.3838, 0.7713, 0.2367, 0.7713, 0.2367, 0.5507, 0.2367, 0.5507, 0.2367, 0.7713, 0.08961, 0.7713, 0.08961, 0.5507, 0.3838, 0.5507, 0.3838, 0.7713, 0.2367, 0.7713, 0.2367, 0.5507, 0.2367, 0.5507, 0.2367, 0.7713, 0.08961, 0.7713, 0.08961, 0.5507, 0.2367, 0.5507, 0.2367, 0.7713, 0.08961, 0.7713, 0.08961, 0.5507, 0.3838, 0.5507, 0.3838, 0.7713, 0.2367, 0.7713, 0.2367, 0.5507, 0.3838, 0.5507, 0.3838, 0.7713, 0.2367, 0.7713, 0.2367, 0.5507, 0.2367, 0.5507, 0.2367, 0.7713, 0.08961, 0.7713, 0.08961, 0.5507, 0.3838, 0.5507, 0.2367, 0.5507, 0.2367, 0.33, 0.3838, 0.33, 0.2367, 0.5507, 0.3838, 0.5507, 0.3838, 0.7713, 0.2367, 0.7713, 0.3838, 0.5529, 0.3838, 0.3323, 0.9721, 0.3323, 0.9721, 0.5529, 0.3838, 0.5507, 0.3838, 0.33, 0.9721, 0.33, 0.9721, 0.5507, 0.2367, 0.5507, 0.2367, 0.7713, 0.3838, 0.7713, 0.3838, 0.5507, 0.2367, 0.3323, 0.2367, 0.1117, 0.825, 0.1117, 0.825, 0.3323, 0.2367, 0.3323, 0.08961, 0.3323, 0.08961, 0.1117, 0.2367, 0.1117, 0.3838, 0.5507, 0.3838, 0.7713, 0.5308, 0.7713, 0.5308, 0.5507, 0.2367, 0.5507, 0.2367, 0.7713, 0.3838, 0.7713, 0.3838, 0.5507, 0.2367, 0.5507, 0.2367, 0.7713, 0.3838, 0.7713, 0.3838, 0.5507, 0.2367, 0.5529, 0.3838, 0.5529, 0.3838, 0.3323, 0.2367, 0.3323, 0.2367, 0.5507, 0.2367, 0.7713, 0.825, 0.7713, 0.825, 0.5507, 0.2367, 0.5507, 0.2367, 0.7713, 0.3838, 0.7713, 0.3838, 0.5507, 0.2367, 0.3323, 0.2367, 0.1117, 0.825, 0.1117, 0.825, 0.3323, 0.2367, 0.3323, 0.3838, 0.3323, 0.3838, 0.1117, 0.2367, 0.1117, 0.2367, 0.3323, 0.08962, 0.3323, 0.08962, 0.1117, 0.2367, 0.1117, 0.3838, 0.5507, 0.3838, 0.7713, 0.5308, 0.7713, 0.5308, 0.5507, 0.2367, 0.5507, 0.3838, 0.5507, 0.3838, 0.33, 0.2367, 0.33, 0.2367, 0.5507, 0.3838, 0.5507, 0.3838, 0.33, 0.2367, 0.33, 0.2367, 0.5507, 0.3838, 0.5507, 0.3838, 0.33, 0.2367, 0.33, 0.2367, 0.5507, 0.3838, 0.5507, 0.3838, 0.33, 0.2367, 0.33, 0.2367, 0.5507, 0.3838, 0.5507, 0.3838, 0.33, 0.2367, 0.33, 0.2367, 0.5507, 0.08961, 0.5507, 0.08961, 0.7713, 0.2367, 0.7713, 0.2367, 0.5507, 0.08961, 0.5507, 0.08961, 0.7713, 0.2367, 0.7713, 0.2367, 0.5507, 0.08961, 0.5507, 0.08961, 0.7713, 0.2367, 0.7713, 0.2367, 0.5507, 0.08961, 0.5507, 0.08961, 0.7713, 0.2367, 0.7713, 0.2367, 0.5507, 0.08961, 0.5507, 0.08961, 0.7713, 0.2367, 0.7713, 0.2367, 0.5507, 0.08961, 0.5507, 0.08961, 0.7713, 0.2367, 0.7713, 0.3838, 0.5507, 0.3838, 0.7713, 0.5308, 0.7713, 0.5308, 0.5507, 0.2367, 0.5507, 0.2367, 0.33, 0.3838, 0.33, 0.3838, 0.5507, 0.2367, 0.5507, 0.2367, 0.33, 0.3838, 0.33, 0.3838, 0.5507, 0.3838, 0.5507, 0.3838, 0.33, 0.9721, 0.33, 0.9721, 0.5507, 0.2367, 0.3323, 0.08961, 0.3323, 0.08961, 0.1117, 0.2367, 0.1117, 0.3838, 0.5507, 0.3838, 0.7713, 0.5308, 0.7713, 0.5308, 0.5507, 0.3838, 0.5529, 0.5308, 0.5529, 0.5308, 0.3323, 0.3838, 0.3323, 0.3838, 0.5507, 0.3838, 0.33, 0.5308, 0.33, 0.5308, 0.5507, 0.2367, 0.5507, 0.2367, 0.7713, 0.3838, 0.7713, 0.3838, 0.5507, 0.2367, 0.5507, 0.2367, 0.7713, 0.3838, 0.7713, 0.3838, 0.5507, 0.2367, 0.5507, 0.2367, 0.7713, 0.3838, 0.7713, 0.3838, 0.5507, 0.3838, 0.5507, 0.3838, 0.33, 0.5308, 0.33, 0.5308, 0.5507, 0.2367, 0.3323, 0.3838, 0.3323, 0.3838, 0.1117, 0.2367, 0.1117, 0.2367, 0.3323, 0.08961, 0.3323, 0.08962, 0.1117, 0.2367, 0.1117, 0.2367, 0.5507, 0.2367, 0.7713, 0.2367, 0.7713, 0.2367, 0.5507, 0.3838, 0.5507, 0.3838, 0.33, 0.9721, 0.33, 0.9721, 0.5507, 0.2367, 0.5507, 0.2367, 0.7713, 0.825, 0.7713, 0.825, 0.5507, 0.2367, 0.3323, 0.2367, 0.1117, 0.825, 0.1117, 0.825, 0.3323, 0.2367, 0.5507, 0.2367, 0.7713, 0.3838, 0.7713, 0.3838, 0.5507, 0.2367, 0.5507, 0.2367, 0.7713, 0.3838, 0.7713, 0.3838, 0.5507, 0.2367, 0.5507, 0.2367, 0.7713, 0.3838, 0.7713, 0.3838, 0.5507, 0.3838, 0.5507, 0.3838, 0.7713, 0.5308, 0.7713, 0.5308, 0.5507, 0.3838, 0.5507, 0.3838, 0.7713, 0.5308, 0.7713, 0.5308, 0.5507, 0.2367, 0.3323, 0.2367, 0.5529, 0.825, 0.5529, 0.825, 0.3323, 0.2367, 0.3323, 0.2367, 0.1117, 0.825, 0.1117, 0.825, 0.3323, 0.3838, 0.5529, 0.3838, 0.3323, 0.9721, 0.3323, 0.9721, 0.5529, 0.2367, 0.5507, 0.2367, 0.33, 0.3838, 0.33, 0.3838, 0.5507, 0.3838, 0.5507, 0.3838, 0.7713, 0.5308, 0.7713, 0.5308, 0.5507, 0.2367, 0.5507, 0.2367, 0.7713, 0.825, 0.7713, 0.825, 0.5507, 0.2367, 0.5507, 0.2367, 0.33, 0.3838, 0.33, 0.3838, 0.5507, 0.2367, 0.3323, 0.08961, 0.3323, 0.08961, 0.1117, 0.2367, 0.1117, 0.3838, 0.5507, 0.3838, 0.7713, 0.5308, 0.7713, 0.5308, 0.5507, 0.2367, 0.5507, 0.2367, 0.7713, 0.3838, 0.7713, 0.3838, 0.5507, 0.2367, 0.5507, 0.2367, 0.7713, 0.3838, 0.7713, 0.3838, 0.5507, 0.3838, 0.5529, 0.5308, 0.5529, 0.5308, 0.3323, 0.3838, 0.3323, 0.2367, 0.3323, 0.2367, 0.5529, 0.825, 0.5529, 0.825, 0.3323, 0.2367, 0.5507, 0.2367, 0.7713, 0.3838, 0.7713, 0.3838, 0.5507, 0.2367, 0.5507, 0.2367, 0.7713, 0.825, 0.7713, 0.825, 0.5507, 0.2367, 0.3323, 0.3838, 0.3323, 0.3838, 0.1117, 0.2367, 0.1117, 0.2367, 0.3323, 0.08961, 0.3323, 0.08961, 0.1117, 0.2367, 0.1117, 0.3838, 0.5507, 0.3838, 0.7713, 0.5308, 0.7713, 0.5308, 0.5507, 0.3838, 0.5507, 0.3838, 0.7713, 0.9721, 0.7713, 0.9721, 0.5507, 0.3838, 0.5507, 0.3838, 0.33, 0.5308, 0.33, 0.5308, 0.5507, 0.3838, 0.5507, 0.3838, 0.33, 0.5308, 0.33, 0.5308, 0.5507, 0.2367, 0.5507, 0.2367, 0.7713, 0.3838, 0.7713, 0.3838, 0.5507, 0.2367, 0.5507, 0.2367, 0.7713, 0.3838, 0.7713, 0.3838, 0.5507, 0.2367, 0.5507, 0.2367, 0.7713, 0.3838, 0.7713, 0.3838, 0.5507, 0.3838, 0.5507, 0.3838, 0.7713, 0.5308, 0.7713, 0.5308, 0.5507, 0.3838, 0.5507, 0.3838, 0.7713, 0.5308, 0.7713, 0.5308, 0.5507, 0.2367, 0.5507, 0.2367, 0.33, 0.3838, 0.33, 0.3838, 0.5507, 0.3838, 0.5507, 0.3838, 0.7713, 0.5308, 0.7713, 0.5308, 0.5507, 0.2367, 0.5507, 0.2367, 0.33, 0.3838, 0.33, 0.3838, 0.5507, 0.2367, 0.5507, 0.2367, 0.33, 0.3838, 0.33, 0.3838, 0.5507, 0.2367, 0.5507, 0.2367, 0.33, 0.3838, 0.33, 0.3838, 0.5507, 0.2367, 0.5507, 0.2367, 0.33, 0.825, 0.33, 0.825, 0.5507, 0.3838, 0.5507, 0.3838, 0.7713, 0.5308, 0.7713, 0.5308, 0.5507, 0.2367, 0.3323, 0.08961, 0.3323, 0.08961, 0.1117, 0.2367, 0.1117, 0.3838, 0.5507, 0.3838, 0.7713, 0.5308, 0.7713, 0.5308, 0.5507, 0.3838, 0.5507, 0.3838, 0.33, 0.5308, 0.33, 0.5308, 0.5507, 0.2367, 0.5507, 0.2367, 0.7713, 0.3838, 0.7713, 0.3838, 0.5507, 0.2367, 0.5507, 0.2367, 0.7713, 0.3838, 0.7713, 0.3838, 0.5507, 0.2367, 0.5507, 0.2367, 0.7713, 0.3838, 0.7713, 0.3838, 0.5507, 0.3838, 0.5529, 0.5308, 0.5529, 0.5308, 0.3323, 0.3838, 0.3323, 0.3838, 0.5507, 0.3838, 0.33, 0.5308, 0.33, 0.5308, 0.5507, 0.2367, 0.3323, 0.3838, 0.3323, 0.3838, 0.1117, 0.2367, 0.1117, 0.2367, 0.3323, 0.08961, 0.3323, 0.08961, 0.1117, 0.2367, 0.1117, 0.2367, 0.5507, 0.2367, 0.33, 0.3838, 0.33, 0.3838, 0.5507, 0.3838, 0.5507, 0.3838, 0.7713, 0.9721, 0.7713, 0.9721, 0.5507, 0.3838, 0.5507, 0.3838, 0.33, 0.5308, 0.33, 0.5308, 0.5507, 0.2367, 0.5507, 0.2367, 0.33, 0.825, 0.33, 0.825, 0.5507, 0.2367, 0.5507, 0.2367, 0.7713, 0.3838, 0.7713, 0.3838, 0.5507, 0.2367, 0.5507, 0.2367, 0.7713, 0.3838, 0.7713, 0.3838, 0.5507, 0.2367, 0.5507, 0.2367, 0.7713, 0.3838, 0.7713, 0.3838, 0.5507, 0.3838, 0.5507, 0.3838, 0.7713, 0.5308, 0.7713, 0.5308, 0.5507, 0.3838, 0.5507, 0.3838, 0.7713, 0.5308, 0.7713, 0.5308, 0.5507, 0.2367, 0.5507, 0.2367, 0.33, 0.3838, 0.33, 0.3838, 0.5507, 0.2367, 0.5507, 0.2367, 0.33, 0.2367, 0.33, 0.2367, 0.5507, 0.2367, 0.5507, 0.2367, 0.33, 0.825, 0.33, 0.825, 0.5507, 0.2367, 0.5507, 0.08961, 0.5507, 0.08961, 0.5507, 0.2367, 0.5507, 0.2367, 0.5507, 0.2367, 0.7713, 0.3838, 0.7713, 0.3838, 0.5507, 0.2367, 0.5507, 0.2367, 0.7713, 0.3838, 0.7713, 0.3838, 0.5507, 0.2367, 0.5507, 0.2367, 0.7713, 0.3838, 0.7713, 0.3838, 0.5507, 0.2367, 0.5507, 0.2367, 0.33, 0.3838, 0.33, 0.3838, 0.5507, 0.3838, 0.5507, 0.3838, 0.33, 0.5308, 0.33, 0.5308, 0.5507, 0.2367, 0.3323, 0.08961, 0.3323, 0.08961, 0.1117, 0.2367, 0.1117, 0.2367, 0.3323, 0.3838, 0.3323, 0.3838, 0.1117, 0.2367, 0.1117, 0.2367, 0.3323, 0.08961, 0.3323, 0.08961, 0.1117, 0.2367, 0.1117, 0.2367, 0.3323, 0.2367, 0.5529, 0.825, 0.5529, 0.825, 0.3323, 0.2367, 0.5507, 0.2367, 0.33, 0.825, 0.33, 0.825, 0.5507, 0.3838, 0.3323, 0.3838, 0.1117, 0.9721, 0.1117, 0.9721, 0.3323, 0.2367, 0.5507, 0.2367, 0.33, 0.3838, 0.33, 0.3838, 0.5507, 0.2367, 0.5507, 0.2367, 0.7713, 0.3838, 0.7713, 0.3838, 0.5507, 0.3838, 0.5507, 0.3838, 0.7713, 0.5308, 0.7713, 0.5308, 0.5507, 0.3838, 0.5529, 0.3838, 0.3323, 0.9721, 0.3323, 0.9721, 0.5529, 0.3838, 0.5507, 0.3838, 0.33, 0.5308, 0.33, 0.5308, 0.5507, 0.2367, 0.3323, 0.2367, 0.5529, 0.825, 0.5529, 0.825, 0.3323, 0.2367, 0.5507, 0.2367, 0.7713, 0.3838, 0.7713, 0.3838, 0.5507, 0.2367, 0.5507, 0.2367, 0.7713, 0.3838, 0.7713, 0.3838, 0.5507, 0.2367, 0.5507, 0.2367, 0.7713, 0.3838, 0.7713, 0.3838, 0.5507, 0.3838, 0.5507, 0.3838, 0.7713, 0.5308, 0.7713, 0.5308, 0.5507, 0.3838, 0.5507, 0.3838, 0.7713, 0.5308, 0.7713, 0.5308, 0.5507, 0.2367, 0.5507, 0.08961, 0.5507, 0.08961, 0.5507, 0.2367, 0.5507, 0.2367, 0.5507, 0.2367, 0.33, 0.3838, 0.33, 0.3838, 0.5507, 0.3838, 0.5507, 0.3838, 0.7713, 0.5308, 0.7713, 0.5308, 0.5507, 0.2367, 0.3323, 0.2367, 0.1117, 0.825, 0.1117, 0.825, 0.3323, 0.2367, 0.5507, 0.2367, 0.33, 0.08961, 0.33, 0.08961, 0.5507, 0.2367, 0.5507, 0.2367, 0.33, 0.08961, 0.33, 0.08961, 0.5507, 0.2367, 0.5507, 0.2367, 0.7713, 0.825, 0.7713, 0.825, 0.5507, 0.3838, 0.3323, 0.5308, 0.3323, 0.5308, 0.5529, 0.3838, 0.5529, 0.3838, 0.5507, 0.3838, 0.33, 0.2367, 0.33, 0.2367, 0.5507, 0.2367, 0.5507, 0.2367, 0.33, 0.08961, 0.33, 0.08961, 0.5507, 0.2367, 0.5507, 0.2367, 0.33, 0.08961, 0.33, 0.08961, 0.5507, 0.3838, 0.5529, 0.2367, 0.5529, 0.2367, 0.7735, 0.3838, 0.7735, 0.3838, 0.5529, 0.3838, 0.7735, 0.9721, 0.7735, 0.9721, 0.5529, 0.2367, 0.5507, 0.2367, 0.33, 0.08961, 0.33, 0.08961, 0.5507, 0.3838, 0.5529, 0.3838, 0.7735, 0.9721, 0.7735, 0.9721, 0.5529, 0.3838, 0.3323, 0.2367, 0.3323, 0.2367, 0.5529, 0.3838, 0.5529, 0.2367, 0.3323, 0.3838, 0.3323, 0.3838, 0.5529, 0.2367, 0.5529, 0.2367, 0.5507, 0.2367, 0.33, 0.08961, 0.33, 0.08961, 0.5507, 0.3838, 0.5507, 0.2367, 0.5507, 0.2367, 0.33, 0.3838, 0.33, 0.3838, 0.5507, 0.2367, 0.5507, 0.2367, 0.33, 0.3838, 0.33, 0.3838, 0.5507, 0.2367, 0.5507, 0.2367, 0.33, 0.3838, 0.33, 0.3838, 0.5507, 0.2367, 0.5507, 0.2367, 0.33, 0.3838, 0.33, 0.3838, 0.5507, 0.2367, 0.5507, 0.2367, 0.33, 0.3838, 0.33, 0.3838, 0.5507, 0.5308, 0.5507, 0.5308, 0.7713, 0.3838, 0.7713, 0.3838, 0.5507, 0.5308, 0.5507, 0.5308, 0.7713, 0.3838, 0.7713, 0.3838, 0.5507, 0.5308, 0.5507, 0.5308, 0.7713, 0.3838, 0.7713, 0.3838, 0.5507, 0.5308, 0.5507, 0.5308, 0.7713, 0.3838, 0.7713, 0.3838, 0.5507, 0.5308, 0.5507, 0.5308, 0.7713, 0.3838, 0.7713, 0.3838, 0.5507, 0.5308, 0.5507, 0.5308, 0.7713, 0.3838, 0.7713, 0.2367, 0.5507, 0.2367, 0.33, 0.08961, 0.33, 0.08961, 0.5507, 0.2367, 0.5507, 0.2367, 0.7713, 0.08961, 0.7713, 0.08961, 0.5507, 0.2367, 0.5507, 0.2367, 0.7713, 0.08961, 0.7713, 0.08961, 0.5507, 0.2367, 0.5507, 0.2367, 0.33, 0.08961, 0.33, 0.08961, 0.5507, 0.3838, 0.3323, 0.5308, 0.3323, 0.5308, 0.5529, 0.3838, 0.5529, 0.3838, 0.5507, 0.3838, 0.33, 0.2367, 0.33, 0.2367, 0.5507, 0.3838, 0.5529, 0.2367, 0.5529, 0.2367, 0.7735, 0.3838, 0.7735, 0.3838, 0.5507, 0.3838, 0.7713, 0.2367, 0.7713, 0.2367, 0.5507, 0.2367, 0.5507, 0.2367, 0.33, 0.08961, 0.33, 0.08961, 0.5507, 0.2367, 0.5507, 0.2367, 0.33, 0.08961, 0.33, 0.08961, 0.5507, 0.2367, 0.5507, 0.2367, 0.33, 0.08961, 0.33, 0.08961, 0.5507, 0.3838, 0.5507, 0.3838, 0.7713, 0.2367, 0.7713, 0.2367, 0.5507, 0.3838, 0.3323, 0.2367, 0.3323, 0.2367, 0.5529, 0.3838, 0.5529, 0.2367, 0.3323, 0.3838, 0.3323, 0.3838, 0.5529, 0.2367, 0.5529, 0.2367, 0.5507, 0.2367, 0.7713, 0.08961, 0.7713, 0.08961, 0.5507, 0.3838, 0.5529, 0.3838, 0.7735, 0.9721, 0.7735, 0.9721, 0.5529, 0.3838, 0.5529, 0.3838, 0.7735, 0.9721, 0.7735, 0.9721, 0.5529, 0.2367, 0.3323, 0.2367, 0.5529, 0.825, 0.5529, 0.825, 0.3323, 0.2367, 0.5507, 0.2367, 0.33, 0.08961, 0.33, 0.08961, 0.5507, 0.3838, 0.5507, 0.3838, 0.33, 0.9721, 0.33, 0.9721, 0.5507, 0.2367, 0.5507, 0.2367, 0.33, 0.08961, 0.33, 0.08961, 0.5507, 0.3838, 0.5507, 0.3838, 0.33, 0.2367, 0.33, 0.2367, 0.5507, 0.3838, 0.5507, 0.3838, 0.33, 0.2367, 0.33, 0.2367, 0.5507, 0.2367, 0.5507, 0.2367, 0.7713, 0.825, 0.7713, 0.825, 0.5507, 0.3838, 0.5507, 0.3838, 0.33, 0.9721, 0.33, 0.9721, 0.5507, 0.2367, 0.3323, 0.2367, 0.1117, 0.825, 0.1117, 0.825, 0.3323, 0.2367, 0.5507, 0.2367, 0.33, 0.08961, 0.33, 0.08961, 0.5507, 0.2367, 0.5507, 0.2367, 0.33, 0.08961, 0.33, 0.08961, 0.5507, 0.3838, 0.5529, 0.3838, 0.3323, 0.9721, 0.3323, 0.9721, 0.5529, 0.2367, 0.5507, 0.2367, 0.7713, 0.08961, 0.7713, 0.08961, 0.5507, 0.2367, 0.3323, 0.3838, 0.3323, 0.3838, 0.5529, 0.2367, 0.5529, 0.3838, 0.5507, 0.3838, 0.33, 0.2367, 0.33, 0.2367, 0.5507, 0.2367, 0.5507, 0.2367, 0.33, 0.08961, 0.33, 0.08961, 0.5507, 0.2367, 0.5507, 0.2367, 0.33, 0.08961, 0.33, 0.08961, 0.5507, 0.3838, 0.5529, 0.2367, 0.5529, 0.2367, 0.7735, 0.3838, 0.7735, 0.2367, 0.3323, 0.2367, 0.1117, 0.825, 0.1117, 0.825, 0.3323, 0.2367, 0.5507, 0.2367, 0.33, 0.08961, 0.33, 0.08961, 0.5507, 0.3838, 0.5507, 0.3838, 0.7713, 0.2367, 0.7713, 0.2367, 0.5507, 0.2367, 0.3323, 0.08961, 0.3323, 0.08961, 0.5529, 0.2367, 0.5529, 0.2367, 0.3323, 0.3838, 0.3323, 0.3838, 0.5529, 0.2367, 0.5529, 0.3838, 0.5507, 0.3838, 0.33, 0.2367, 0.33, 0.2367, 0.5507, 0.2367, 0.5507, 0.2367, 0.7713, 0.825, 0.7713, 0.825, 0.5507, 0.3838, 0.5507, 0.3838, 0.7713, 0.2367, 0.7713, 0.2367, 0.5507, 0.3838, 0.5529, 0.3838, 0.7735, 0.9721, 0.7735, 0.9721, 0.5529, 0.2367, 0.5507, 0.2367, 0.7713, 0.825, 0.7713, 0.825, 0.5507, 0.2367, 0.5507, 0.2367, 0.33, 0.08961, 0.33, 0.08961, 0.5507, 0.2367, 0.5507, 0.2367, 0.33, 0.08961, 0.33, 0.08961, 0.5507, 0.3838, 0.5507, 0.3838, 0.33, 0.2367, 0.33, 0.2367, 0.5507, 0.3838, 0.5507, 0.3838, 0.33, 0.2367, 0.33, 0.2367, 0.5507, 0.2367, 0.5529, 0.2367, 0.7735, 0.825, 0.7735, 0.825, 0.5529, 0.3838, 0.5507, 0.3838, 0.33, 0.2367, 0.33, 0.2367, 0.5507, 0.2367, 0.5507, 0.2367, 0.7713, 0.08961, 0.7713, 0.08961, 0.5507, 0.3838, 0.5507, 0.3838, 0.33, 0.3838, 0.33, 0.3838, 0.5507, 0.2367, 0.5507, 0.2367, 0.7713, 0.08961, 0.7713, 0.08961, 0.5507, 0.2367, 0.5507, 0.2367, 0.33, 0.08961, 0.33, 0.08961, 0.5507, 0.2367, 0.5507, 0.2367, 0.33, 0.08961, 0.33, 0.08961, 0.5507, 0.2367, 0.3323, 0.3838, 0.3323, 0.3838, 0.5529, 0.2367, 0.5529, 0.3838, 0.5507, 0.3838, 0.33, 0.2367, 0.33, 0.2367, 0.5507, 0.2367, 0.5507, 0.2367, 0.33, 0.2367, 0.33, 0.2367, 0.5507, 0.2367, 0.5507, 0.2367, 0.33, 0.08961, 0.33, 0.08961, 0.5507, 0.2367, 0.5507, 0.2367, 0.33, 0.08961, 0.33, 0.08961, 0.5507, 0.2367, 0.5507, 0.2367, 0.33, 0.08961, 0.33, 0.08961, 0.5507, 0.3838, 0.5529, 0.2367, 0.5529, 0.2367, 0.7735, 0.3838, 0.7735, 0.3838, 0.5507, 0.3838, 0.7713, 0.2367, 0.7713, 0.2367, 0.5507, 0.2367, 0.3323, 0.08961, 0.3323, 0.08961, 0.5529, 0.2367, 0.5529, 0.2367, 0.3323, 0.3838, 0.3323, 0.3838, 0.5529, 0.2367, 0.5529, 0.2367, 0.5507, 0.2367, 0.7713, 0.08961, 0.7713, 0.08961, 0.5507, 0.2367, 0.3323, 0.2367, 0.5529, 0.825, 0.5529, 0.825, 0.3323, 0.3838, 0.5507, 0.3838, 0.7713, 0.2367, 0.7713, 0.2367, 0.5507, 0.3838, 0.5507, 0.3838, 0.33, 0.9721, 0.33, 0.9721, 0.5507, 0.2367, 0.5507, 0.2367, 0.33, 0.08961, 0.33, 0.08961, 0.5507, 0.2367, 0.5507, 0.2367, 0.33, 0.08961, 0.33, 0.08961, 0.5507, 0.2367, 0.3323, 0.2367, 0.1117, 0.825, 0.1117, 0.825, 0.3323, 0.3838, 0.5507, 0.3838, 0.33, 0.2367, 0.33, 0.2367, 0.5507, 0.3838, 0.5507, 0.3838, 0.33, 0.2367, 0.33, 0.2367, 0.5507, 0.2367, 0.5507, 0.2367, 0.7713, 0.08961, 0.7713, 0.08961, 0.5507, 0.2367, 0.5507, 0.2367, 0.7713, 0.825, 0.7713, 0.825, 0.5507, 0.2367, 0.3323, 0.2367, 0.5529, 0.825, 0.5529, 0.825, 0.3323, 0.3838, 0.5507, 0.5308, 0.5507, 0.5308, 0.5507, 0.3838, 0.5507, 0.2367, 0.5507, 0.2367, 0.33, 0.08961, 0.33, 0.08961, 0.5507, 0.3838, 0.5529, 0.2367, 0.5529, 0.2367, 0.7735, 0.3838, 0.7735, 0.2367, 0.5507, 0.2367, 0.7713, 0.08961, 0.7713, 0.08961, 0.5507, 0.3838, 0.5529, 0.3838, 0.3323, 0.9721, 0.3323, 0.9721, 0.5529, 0.3838, 0.5507, 0.3838, 0.7713, 0.2367, 0.7713, 0.2367, 0.5507, 0.3838, 0.5529, 0.3838, 0.3323, 0.9721, 0.3323, 0.9721, 0.5529, 0.2367, 0.5507, 0.2367, 0.33, 0.08961, 0.33, 0.08961, 0.5507, 0.2367, 0.5507, 0.2367, 0.33, 0.08961, 0.33, 0.08961, 0.5507, 0.2367, 0.3323, 0.2367, 0.5529, 0.825, 0.5529, 0.825, 0.3323, 0.2367, 0.5507, 0.2367, 0.33, 0.08961, 0.33, 0.08961, 0.5507, 0.2367, 0.5507, 0.2367, 0.33, 0.08961, 0.33, 0.08961, 0.5507, 0.2367, 0.5507, 0.2367, 0.33, 0.08961, 0.33, 0.08961, 0.5507, 0.3838, 0.5507, 0.3838, 0.7713, 0.2367, 0.7713, 0.2367, 0.5507, 0.3838, 0.5507, 0.3838, 0.33, 0.9721, 0.33, 0.9721, 0.5507, 0.3838, 0.5507, 0.3838, 0.33, 0.9721, 0.33, 0.9721, 0.5507, 0.3838, 0.5507, 0.3838, 0.7713, 0.2367, 0.7713, 0.2367, 0.5507, 0.3838, 0.3323, 0.3838, 0.1117, 0.9721, 0.1117, 0.9721, 0.3323, 0.2367, 0.5507, 0.2367, 0.33, 0.08961, 0.33, 0.08961, 0.5507, 0.3838, 0.5529, 0.3838, 0.3323, 0.9721, 0.3323, 0.9721, 0.5529, 0.2367, 0.5507, 0.2367, 0.33, 0.08961, 0.33, 0.08961, 0.5507, 0.3838, 0.5507, 0.3838, 0.33, 0.2367, 0.33, 0.2367, 0.5507, 0.3838, 0.5507, 0.3838, 0.33, 0.2367, 0.33, 0.2367, 0.5507, 0.3838, 0.3323, 0.3838, 0.1117, 0.9721, 0.1117, 0.9721, 0.3323, 0.2367, 0.5507, 0.08961, 0.5507, 0.08961, 0.5507, 0.2367, 0.5507, 0.3838, 0.5507, 0.3838, 0.33, 0.2367, 0.33, 0.2367, 0.5507, 0.3838, 0.5507, 0.3838, 0.33, 0.2367, 0.33, 0.2367, 0.5507, 0.3838, 0.5507, 0.3838, 0.33, 0.9721, 0.33, 0.9721, 0.5507, 0.3838, 0.5507, 0.5308, 0.5507, 0.5308, 0.33, 0.3838, 0.33, 0.2367, 0.3323, 0.3838, 0.3323, 0.3838, 0.5529, 0.2367, 0.5529, 0.3838, 0.5507, 0.5308, 0.5507, 0.5308, 0.33, 0.3838, 0.33, 0.2367, 0.5507, 0.2367, 0.7713, 0.3838, 0.7713, 0.3838, 0.5507, 0.2367, 0.3323, 0.3838, 0.3323, 0.3838, 0.5529, 0.2367, 0.5529, 0.2367, 0.5507, 0.2367, 0.7713, 0.3838, 0.7713, 0.3838, 0.5507, 0.3838, 0.5507, 0.2367, 0.5507, 0.2367, 0.5507, 0.3838, 0.5507, 0.3838, 0.5507, 0.5308, 0.5507, 0.5308, 0.5507, 0.3838, 0.5507, 0.3838, 0.5507, 0.3838, 0.5507, 0.3838, 0.5507, 0.3838, 0.5507, 0.3838, 0.5507, 0.2367, 0.5507, 0.2367, 0.33, 0.3838, 0.33, 0.3838, 0.5507, 0.3838, 0.5507, 0.3838, 0.5507, 0.3838, 0.5507, 0.3838, 0.5507, 0.3838, 0.5507, 0.3838, 0.5507, 0.3838, 0.5507, 0.3838, 0.5507, 0.2367, 0.5507, 0.2367, 0.5507, 0.3838, 0.5507, 0.3838, 0.5507, 0.3838, 0.5507, 0.3838, 0.5507, 0.3838, 0.5507, 0.3838, 0.5507, 0.5308, 0.5507, 0.5308, 0.33, 0.3838, 0.33, 0.3838, 0.5529, 0.5308, 0.5529, 0.5308, 0.3323, 0.3838, 0.3323, 0.3838, 0.5507, 0.3838, 0.33, 0.2367, 0.33, 0.2367, 0.5507, 0.3838, 0.5507, 0.5308, 0.5507, 0.5308, 0.5507, 0.3838, 0.5507, 0.2367, 0.3323, 0.08961, 0.3323, 0.08961, 0.5529, 0.2367, 0.5529, 0.3838, 0.5507, 0.2367, 0.5507, 0.2367, 0.33, 0.3838, 0.33, 0.3838, 0.5507, 0.5308, 0.5507, 0.5308, 0.33, 0.3838, 0.33, 0.2367, 0.5507, 0.2367, 0.7713, 0.825, 0.7713, 0.825, 0.5507, 0.3838, 0.5507, 0.3838, 0.33, 0.2367, 0.33, 0.2367, 0.5507, 0.2367, 0.5507, 0.3838, 0.5507, 0.3838, 0.33, 0.2367, 0.33, 0.3838, 0.5507, 0.3838, 0.7713, 0.5308, 0.7713, 0.5308, 0.5507, 0.3838, 0.5507, 0.3838, 0.7713, 0.5308, 0.7713, 0.5308, 0.5507, 0.3838, 0.5507, 0.3838, 0.7713, 0.9721, 0.7713, 0.9721, 0.5507, 0.2367, 0.5507, 0.08961, 0.5507, 0.08961, 0.7713, 0.2367, 0.7713, 0.2367, 0.3323, 0.3838, 0.3323, 0.3838, 0.5529, 0.2367, 0.5529, 0.3838, 0.5529, 0.5308, 0.5529, 0.5308, 0.3323, 0.3838, 0.3323, 0.3838, 0.5507, 0.3838, 0.7713, 0.2367, 0.7713, 0.2367, 0.5507, 0.3838, 0.5507, 0.3838, 0.7713, 0.5308, 0.7713, 0.5308, 0.5507, 0.2367, 0.5507, 0.3838, 0.5507, 0.3838, 0.7713, 0.2367, 0.7713, 0.2367, 0.5507, 0.2367, 0.33, 0.3838, 0.33, 0.3838, 0.5507, 0.2367, 0.5507, 0.08961, 0.5507, 0.08961, 0.7713, 0.2367, 0.7713, 0.2367, 0.5507, 0.2367, 0.33, 0.08961, 0.33, 0.08961, 0.5507, 0.2367, 0.5507, 0.2367, 0.33, 0.3838, 0.33, 0.3838, 0.5507, 0.2367, 0.5507, 0.08961, 0.5507, 0.08961, 0.7713, 0.2367, 0.7713, 0.3838, 0.5507, 0.3838, 0.7713, 0.5308, 0.7713, 0.5308, 0.5507, 0.2367, 0.5507, 0.08961, 0.5507, 0.08961, 0.5507, 0.2367, 0.5507, 0.2367, 0.5507, 0.08961, 0.5507, 0.08961, 0.7713, 0.2367, 0.7713, 0.2367, 0.5507, 0.3838, 0.5507, 0.3838, 0.5507, 0.2367, 0.5507, 0.2367, 0.5507, 0.08961, 0.5507, 0.08961, 0.7713, 0.2367, 0.7713, 0.3838, 0.5507, 0.3838, 0.33, 0.2367, 0.33, 0.2367, 0.5507, 0.2367, 0.5507, 0.08961, 0.5507, 0.08961, 0.5507, 0.2367, 0.5507, 0.2367, 0.5507, 0.2367, 0.7713, 0.08961, 0.7713, 0.08961, 0.5507, 0.3838, 0.5507, 0.3838, 0.33, 0.5308, 0.33, 0.5308, 0.5507, 0.2367, 0.5507, 0.2367, 0.33, 0.825, 0.33, 0.825, 0.5507, 0.3838, 0.5507, 0.2367, 0.5507, 0.2367, 0.5507, 0.3838, 0.5507, 0.2367, 0.5507, 0.2367, 0.33, 0.2367, 0.33, 0.2367, 0.5507, 0.2367, 0.3323, 0.2367, 0.1117, 0.825, 0.1117, 0.825, 0.3323, 0.2367, 0.5507, 0.08961, 0.5507, 0.08961, 0.7713, 0.2367, 0.7713])
_uv.active_render = True
_uv = me_cube.uv_layers.new(name='UVMap.001')
_uv.uv.foreach_set('vector', [0.3838, 0.5507, 0.3838, 0.33, 0.9721, 0.33, 0.9721, 0.5507, 0.2367, 0.3323, 0.2367, 0.5529, 0.825, 0.5529, 0.825, 0.3323, 0.2367, 0.3323, 0.2367, 0.1117, 0.825, 0.1117, 0.825, 0.3323, 0.3838, 0.5529, 0.3838, 0.7735, 0.9721, 0.7735, 0.9721, 0.5529, 0.2367, 0.3323, 0.2367, 0.5529, 0.825, 0.5529, 0.825, 0.3323, 0.3838, 0.3323, 0.3838, 0.1117, 0.9721, 0.1117, 0.9721, 0.3323, 0.3838, 0.5507, 0.3838, 0.33, 0.9721, 0.33, 0.9721, 0.5507, 0.3838, 0.5507, 0.3838, 0.7713, 0.9721, 0.7713, 0.9721, 0.5507, 0.3838, 0.5529, 0.3838, 0.7735, 0.9721, 0.7735, 0.9721, 0.5529, 0.3838, 0.5529, 0.3838, 0.7735, 0.9721, 0.7735, 0.9721, 0.5529, 0.2367, 0.3323, 0.2367, 0.5529, 0.825, 0.5529, 0.825, 0.3323, 0.2367, 0.3323, 0.2367, 0.1117, 0.825, 0.1117, 0.825, 0.3323, 0.3838, 0.5507, 0.3838, 0.7713, 0.9721, 0.7713, 0.9721, 0.5507, 0.2367, 0.5507, 0.2367, 0.33, 0.825, 0.33, 0.825, 0.5507, 0.3838, 0.5507, 0.3838, 0.7713, 0.9721, 0.7713, 0.9721, 0.5507, 0.2367, 0.5507, 0.2367, 0.33, 0.825, 0.33, 0.825, 0.5507, 0.2367, 0.5507, 0.2367, 0.7713, 0.825, 0.7713, 0.825, 0.5507, 0.3838, 0.5529, 0.3838, 0.7735, 0.9721, 0.7735, 0.9721, 0.5529, 0.3838, 0.3323, 0.3838, 0.5529, 0.9721, 0.5529, 0.9721, 0.3323, 0.3838, 0.5507, 0.3838, 0.7713, 0.9721, 0.7713, 0.9721, 0.5507, 0.3838, 0.5507, 0.3838, 0.33, 0.9721, 0.33, 0.9721, 0.5507, 0.2367, 0.3323, 0.2367, 0.5529, 0.825, 0.5529, 0.825, 0.3323, 0.2367, 0.3323, 0.2367, 0.1117, 0.825, 0.1117, 0.825, 0.3323, 0.3838, 0.5507, 0.3838, 0.33, 0.9721, 0.33, 0.9721, 0.5507, 0.2367, 0.5507, 0.2367, 0.7713, 0.825, 0.7713, 0.825, 0.5507, 0.3838, 0.5529, 0.3838, 0.3323, 0.9721, 0.3323, 0.9721, 0.5529, 0.2367, 0.5507, 0.2367, 0.7713, 0.825, 0.7713, 0.825, 0.5507, 0.3838, 0.5507, 0.3838, 0.7713, 0.2367, 0.7713, 0.2367, 0.5507, 0.3838, 0.5507, 0.2367, 0.5507, 0.2367, 0.33, 0.3838, 0.33, 0.3838, 0.5507, 0.3838, 0.33, 0.5308, 0.33, 0.5308, 0.5507, 0.2367, 0.5507, 0.2367, 0.7713, 0.08961, 0.7713, 0.08961, 0.5507, 0.3838, 0.5507, 0.3838, 0.7713, 0.2367, 0.7713, 0.2367, 0.5507, 0.3838, 0.5507, 0.3838, 0.7713, 0.2367, 0.7713, 0.2367, 0.5507, 0.3838, 0.5507, 0.3838, 0.7713, 0.2367, 0.7713, 0.2367, 0.5507, 0.3838, 0.5507, 0.3838, 0.7713, 0.2367, 0.7713, 0.2367, 0.5507, 0.2367, 0.5507, 0.2367, 0.7713, 0.08961, 0.7713, 0.08961, 0.5507, 0.3838, 0.5507, 0.3838, 0.7713, 0.2367, 0.7713, 0.2367, 0.5507, 0.3838, 0.5507, 0.3838, 0.7713, 0.2367, 0.7713, 0.2367, 0.5507, 0.2367, 0.5507, 0.2367, 0.7713, 0.08961, 0.7713, 0.08961, 0.5507, 0.3838, 0.5507, 0.3838, 0.7713, 0.2367, 0.7713, 0.2367, 0.5507, 0.2367, 0.5507, 0.2367, 0.7713, 0.08961, 0.7713, 0.08961, 0.5507, 0.3838, 0.5507, 0.3838, 0.7713, 0.2367, 0.7713, 0.2367, 0.5507, 0.3838, 0.5507, 0.3838, 0.7713, 0.3838, 0.7713, 0.3838, 0.5507, 0.3838, 0.5507, 0.3838, 0.7713, 0.3838, 0.7713, 0.3838, 0.5507, 0.2367, 0.5507, 0.08961, 0.5507, 0.08961, 0.5507, 0.2367, 0.5507, 0.3838, 0.5507, 0.5308, 0.5507, 0.5308, 0.5507, 0.3838, 0.5507, 0.3838, 0.5507, 0.5308, 0.5507, 0.5308, 0.5507, 0.3838, 0.5507, 0.3838, 0.5507, 0.2367, 0.5507, 0.2367, 0.5507, 0.3838, 0.5507, 0.2367, 0.5507, 0.2367, 0.7713, 0.2367, 0.7713, 0.2367, 0.5507, 0.2367, 0.5507, 0.3838, 0.5507, 0.3838, 0.5507, 0.2367, 0.5507, 0.2367, 0.5507, 0.2367, 0.7713, 0.08961, 0.7713, 0.08961, 0.5507, 0.3838, 0.5507, 0.3838, 0.7713, 0.2367, 0.7713, 0.2367, 0.5507, 0.3838, 0.3323, 0.3838, 0.5529, 0.9721, 0.5529, 0.9721, 0.3323, 0.3838, 0.5507, 0.3838, 0.7713, 0.2367, 0.7713, 0.2367, 0.5507, 0.2367, 0.5507, 0.2367, 0.7713, 0.08961, 0.7713, 0.08961, 0.5507, 0.3838, 0.5507, 0.3838, 0.33, 0.9721, 0.33, 0.9721, 0.5507, 0.2367, 0.5507, 0.2367, 0.7713, 0.825, 0.7713, 0.825, 0.5507, 0.2367, 0.5507, 0.2367, 0.33, 0.825, 0.33, 0.825, 0.5507, 0.2367, 0.3323, 0.2367, 0.5529, 0.825, 0.5529, 0.825, 0.3323, 0.2367, 0.3323, 0.2367, 0.1117, 0.825, 0.1117, 0.825, 0.3323, 0.2367, 0.5529, 0.2367, 0.7735, 0.825, 0.7735, 0.825, 0.5529, 0.2367, 0.3323, 0.2367, 0.1117, 0.825, 0.1117, 0.825, 0.3323, 0.2367, 0.3323, 0.2367, 0.1117, 0.825, 0.1117, 0.825, 0.3323, 0.2367, 0.5507, 0.2367, 0.7713, 0.825, 0.7713, 0.825, 0.5507, 0.2367, 0.5507, 0.2367, 0.33, 0.825, 0.33, 0.825, 0.5507, 0.2367, 0.3323, 0.2367, 0.1117, 0.825, 0.1117, 0.825, 0.3323, 0.2367, 0.5507, 0.2367, 0.33, 0.3838, 0.33, 0.3838, 0.5507, 0.3838, 0.5507, 0.3838, 0.33, 0.5308, 0.33, 0.5308, 0.5507, 0.3838, 0.5507, 0.3838, 0.33, 0.5308, 0.33, 0.5308, 0.5507, 0.3838, 0.5507, 0.3838, 0.33, 0.5308, 0.33, 0.5308, 0.5507, 0.2367, 0.5507, 0.2367, 0.33, 0.3838, 0.33, 0.3838, 0.5507, 0.3838, 0.5507, 0.3838, 0.33, 0.5308, 0.33, 0.5308, 0.5507, 0.3838, 0.5507, 0.2367, 0.5507, 0.2367, 0.33, 0.3838, 0.33, 0.3838, 0.5507, 0.3838, 0.33, 0.5308, 0.33, 0.5308, 0.5507, 0.2367, 0.5507, 0.2367, 0.7713, 0.825, 0.7713, 0.825, 0.5507, 0.2367, 0.5507, 0.2367, 0.33, 0.825, 0.33, 0.825, 0.5507, 0.3838, 0.5529, 0.3838, 0.7735, 0.9721, 0.7735, 0.9721, 0.5529, 0.3838, 0.5529, 0.3838, 0.3323, 0.9721, 0.3323, 0.9721, 0.5529, 0.3838, 0.5529, 0.3838, 0.3323, 0.9721, 0.3323, 0.9721, 0.5529, 0.3838, 0.5529, 0.3838, 0.7735, 0.9721, 0.7735, 0.9721, 0.5529, 0.2367, 0.5529, 0.2367, 0.3323, 0.825, 0.3323, 0.825, 0.5529, 0.2367, 0.5507, 0.2367, 0.7713, 0.825, 0.7713, 0.825, 0.5507, 0.2367, 0.5507, 0.2367, 0.7713, 0.825, 0.7713, 0.825, 0.5507, 0.2367, 0.5507, 0.2367, 0.33, 0.3838, 0.33, 0.3838, 0.5507, 0.2367, 0.5507, 0.2367, 0.33, 0.3838, 0.33, 0.3838, 0.5507, 0.3838, 0.5507, 0.3838, 0.33, 0.5308, 0.33, 0.5308, 0.5507, 0.3838, 0.5507, 0.3838, 0.33, 0.5308, 0.33, 0.5308, 0.5507, 0.3838, 0.5507, 0.5308, 0.5507, 0.5308, 0.7713, 0.3838, 0.7713, 0.3838, 0.5507, 0.5308, 0.5507, 0.5308, 0.7713, 0.3838, 0.7713, 0.3838, 0.5507, 0.5308, 0.5507, 0.5308, 0.7713, 0.3838, 0.7713, 0.2367, 0.5507, 0.2367, 0.7713, 0.2367, 0.7713, 0.2367, 0.5507, 0.2367, 0.5507, 0.2367, 0.7713, 0.2367, 0.7713, 0.2367, 0.5507, 0.2367, 0.5507, 0.08961, 0.5507, 0.08961, 0.5507, 0.2367, 0.5507, 0.2367, 0.5507, 0.3838, 0.5507, 0.3838, 0.5507, 0.2367, 0.5507, 0.2367, 0.5507, 0.3838, 0.5507, 0.3838, 0.5507, 0.2367, 0.5507, 0.2367, 0.5507, 0.2367, 0.33, 0.2367, 0.33, 0.2367, 0.5507, 0.2367, 0.5507, 0.3838, 0.5507, 0.3838, 0.5507, 0.2367, 0.5507, 0.2367, 0.5507, 0.2367, 0.33, 0.2367, 0.33, 0.2367, 0.5507, 0.2367, 0.5507, 0.3838, 0.5507, 0.3838, 0.5507, 0.2367, 0.5507, 0.2367, 0.5529, 0.2367, 0.3323, 0.825, 0.3323, 0.825, 0.5529, 0.2367, 0.5529, 0.2367, 0.7735, 0.825, 0.7735, 0.825, 0.5529, 0.3838, 0.5529, 0.3838, 0.7735, 0.9721, 0.7735, 0.9721, 0.5529, 0.3838, 0.5507, 0.3838, 0.33, 0.9721, 0.33, 0.9721, 0.5507, 0.3838, 0.5507, 0.3838, 0.33, 0.9721, 0.33, 0.9721, 0.5507, 0.2367, 0.5529, 0.2367, 0.3323, 0.825, 0.3323, 0.825, 0.5529, 0.2367, 0.5529, 0.2367, 0.7735, 0.825, 0.7735, 0.825, 0.5529, 0.3838, 0.5529, 0.3838, 0.3323, 0.9721, 0.3323, 0.9721, 0.5529, 0.2367, 0.3323, 0.2367, 0.1117, 0.825, 0.1117, 0.825, 0.3323, 0.2367, 0.5507, 0.2367, 0.33, 0.825, 0.33, 0.825, 0.5507, 0.2367, 0.5507, 0.2367, 0.33, 0.825, 0.33, 0.825, 0.5507, 0.2367, 0.3323, 0.2367, 0.1117, 0.825, 0.1117, 0.825, 0.3323, 0.3838, 0.5507, 0.3838, 0.7713, 0.9721, 0.7713, 0.9721, 0.5507, 0.3838, 0.5529, 0.3838, 0.7735, 0.9721, 0.7735, 0.9721, 0.5529, 0.2367, 0.5507, 0.2367, 0.33, 0.825, 0.33, 0.825, 0.5507, 0.3838, 0.5529, 0.3838, 0.3323, 0.9721, 0.3323, 0.9721, 0.5529, 0.3838, 0.5507, 0.3838, 0.33, 0.9721, 0.33, 0.9721, 0.5507, 0.3838, 0.5507, 0.3838, 0.7713, 0.9721, 0.7713, 0.9721, 0.5507, 0.3838, 0.5529, 0.3838, 0.7735, 0.9721, 0.7735, 0.9721, 0.5529, 0.2367, 0.3323, 0.2367, 0.5529, 0.825, 0.5529, 0.825, 0.3323, 0.2367, 0.5507, 0.2367, 0.33, 0.825, 0.33, 0.825, 0.5507, 0.3838, 0.3323, 0.3838, 0.5529, 0.9721, 0.5529, 0.9721, 0.3323, 0.3838, 0.5529, 0.3838, 0.7735, 0.9721, 0.7735, 0.9721, 0.5529, 0.2367, 0.5507, 0.2367, 0.33, 0.825, 0.33, 0.825, 0.5507, 0.2367, 0.5507, 0.2367, 0.7713, 0.825, 0.7713, 0.825, 0.5507, 0.2367, 0.5507, 0.2367, 0.7713, 0.825, 0.7713, 0.825, 0.5507, 0.3838, 0.5507, 0.3838, 0.33, 0.9721, 0.33, 0.9721, 0.5507, 0.3838, 0.3323, 0.3838, 0.1117, 0.9721, 0.1117, 0.9721, 0.3323, 0.2367, 0.3323, 0.2367, 0.1117, 0.825, 0.1117, 0.825, 0.3323, 0.2367, 0.5507, 0.2367, 0.7713, 0.825, 0.7713, 0.825, 0.5507, 0.3838, 0.5507, 0.3838, 0.33, 0.9721, 0.33, 0.9721, 0.5507, 0.3838, 0.5529, 0.3838, 0.3323, 0.9721, 0.3323, 0.9721, 0.5529, 0.2367, 0.3323, 0.2367, 0.1117, 0.825, 0.1117, 0.825, 0.3323, 0.2367, 0.3323, 0.2367, 0.5529, 0.825, 0.5529, 0.825, 0.3323, 0.2367, 0.5529, 0.2367, 0.7735, 0.825, 0.7735, 0.825, 0.5529, 0.2367, 0.3323, 0.2367, 0.5529, 0.825, 0.5529, 0.825, 0.3323, 0.2367, 0.5507, 0.2367, 0.7713, 0.825, 0.7713, 0.825, 0.5507, 0.3838, 0.5507, 0.3838, 0.7713, 0.9721, 0.7713, 0.9721, 0.5507, 0.3838, 0.5529, 0.3838, 0.3323, 0.9721, 0.3323, 0.9721, 0.5529, 0.2367, 0.5507, 0.2367, 0.7713, 0.825, 0.7713, 0.825, 0.5507, 0.2367, 0.3323, 0.2367, 0.1117, 0.825, 0.1117, 0.825, 0.3323, 0.2367, 0.5529, 0.2367, 0.7735, 0.825, 0.7735, 0.825, 0.5529, 0.3838, 0.5507, 0.3838, 0.7713, 0.9721, 0.7713, 0.9721, 0.5507, 0.3838, 0.5507, 0.3838, 0.7713, 0.9721, 0.7713, 0.9721, 0.5507, 0.2367, 0.3323, 0.2367, 0.5529, 0.825, 0.5529, 0.825, 0.3323, 0.3838, 0.5507, 0.3838, 0.7713, 0.9721, 0.7713, 0.9721, 0.5507, 0.2367, 0.3323, 0.2367, 0.5529, 0.825, 0.5529, 0.825, 0.3323, 0.3838, 0.5529, 0.3838, 0.7735, 0.9721, 0.7735, 0.9721, 0.5529, 0.3838, 0.5507, 0.3838, 0.33, 0.9721, 0.33, 0.9721, 0.5507, 0.2367, 0.5507, 0.2367, 0.33, 0.825, 0.33, 0.825, 0.5507, 0.3838, 0.5507, 0.3838, 0.7713, 0.9721, 0.7713, 0.9721, 0.5507, 0.2367, 0.5507, 0.2367, 0.33, 0.825, 0.33, 0.825, 0.5507, 0.2367, 0.5507, 0.2367, 0.33, 0.3838, 0.33, 0.3838, 0.5507, 0.2367, 0.5507, 0.2367, 0.33, 0.3838, 0.33, 0.3838, 0.5507, 0.2367, 0.5507, 0.2367, 0.33, 0.3838, 0.33, 0.3838, 0.5507, 0.2367, 0.5507, 0.2367, 0.33, 0.3838, 0.33, 0.3838, 0.5507, 0.3838, 0.5507, 0.3838, 0.33, 0.5308, 0.33, 0.5308, 0.5507, 0.2367, 0.5507, 0.2367, 0.33, 0.3838, 0.33, 0.3838, 0.5507, 0.3838, 0.5507, 0.3838, 0.33, 0.5308, 0.33, 0.5308, 0.5507, 0.3838, 0.5507, 0.3838, 0.33, 0.5308, 0.33, 0.5308, 0.5507, 0.3838, 0.5507, 0.3838, 0.33, 0.5308, 0.33, 0.5308, 0.5507, 0.2367, 0.5507, 0.2367, 0.33, 0.3838, 0.33, 0.3838, 0.5507, 0.2367, 0.5507, 0.2367, 0.33, 0.3838, 0.33, 0.3838, 0.5507, 0.2367, 0.5507, 0.2367, 0.33, 0.3838, 0.33, 0.3838, 0.5507, 0.3838, 0.5507, 0.3838, 0.33, 0.5308, 0.33, 0.5308, 0.5507, 0.2367, 0.5507, 0.2367, 0.33, 0.3838, 0.33, 0.3838, 0.5507, 0.3838, 0.5507, 0.3838, 0.33, 0.5308, 0.33, 0.5308, 0.5507, 0.3838, 0.5507, 0.3838, 0.33, 0.5308, 0.33, 0.5308, 0.5507, 0.2367, 0.5507, 0.2367, 0.33, 0.3838, 0.33, 0.3838, 0.5507, 0.3838, 0.5507, 0.3838, 0.33, 0.5308, 0.33, 0.5308, 0.5507, 0.2367, 0.5507, 0.2367, 0.7713, 0.08961, 0.7713, 0.08961, 0.5507, 0.2367, 0.5507, 0.2367, 0.7713, 0.08961, 0.7713, 0.08961, 0.5507, 0.3838, 0.5507, 0.3838, 0.7713, 0.2367, 0.7713, 0.2367, 0.5507, 0.3838, 0.5507, 0.3838, 0.7713, 0.2367, 0.7713, 0.2367, 0.5507, 0.3838, 0.5507, 0.3838, 0.7713, 0.2367, 0.7713, 0.2367, 0.5507, 0.3838, 0.5507, 0.3838, 0.7713, 0.2367, 0.7713, 0.2367, 0.5507, 0.3838, 0.5507, 0.3838, 0.7713, 0.2367, 0.7713, 0.2367, 0.5507, 0.2367, 0.5507, 0.2367, 0.7713, 0.08961, 0.7713, 0.08961, 0.5507, 0.2367, 0.5507, 0.2367, 0.7713, 0.08961, 0.7713, 0.08961, 0.5507, 0.2367, 0.5507, 0.2367, 0.7713, 0.08961, 0.7713, 0.08961, 0.5507, 0.2367, 0.5507, 0.2367, 0.7713, 0.08961, 0.7713, 0.08961, 0.5507, 0.3838, 0.5507, 0.3838, 0.7713, 0.2367, 0.7713, 0.2367, 0.5507, 0.2367, 0.5507, 0.2367, 0.7713, 0.08961, 0.7713, 0.08961, 0.5507, 0.3838, 0.5507, 0.3838, 0.7713, 0.2367, 0.7713, 0.2367, 0.5507, 0.2367, 0.5507, 0.2367, 0.7713, 0.08961, 0.7713, 0.08961, 0.5507, 0.2367, 0.5507, 0.2367, 0.7713, 0.08961, 0.7713, 0.08961, 0.5507, 0.3838, 0.5507, 0.3838, 0.7713, 0.2367, 0.7713, 0.2367, 0.5507, 0.3838, 0.5507, 0.3838, 0.7713, 0.2367, 0.7713, 0.2367, 0.5507, 0.2367, 0.5507, 0.2367, 0.7713, 0.08961, 0.7713, 0.08961, 0.5507, 0.3838, 0.5507, 0.2367, 0.5507, 0.2367, 0.33, 0.3838, 0.33, 0.2367, 0.5507, 0.3838, 0.5507, 0.3838, 0.7713, 0.2367, 0.7713, 0.3838, 0.5529, 0.3838, 0.3323, 0.9721, 0.3323, 0.9721, 0.5529, 0.3838, 0.5507, 0.3838, 0.33, 0.9721, 0.33, 0.9721, 0.5507, 0.2367, 0.5507, 0.2367, 0.7713, 0.3838, 0.7713, 0.3838, 0.5507, 0.2367, 0.3323, 0.2367, 0.1117, 0.825, 0.1117, 0.825, 0.3323, 0.2367, 0.3323, 0.08961, 0.3323, 0.08961, 0.1117, 0.2367, 0.1117, 0.3838, 0.5507, 0.3838, 0.7713, 0.5308, 0.7713, 0.5308, 0.5507, 0.2367, 0.5507, 0.2367, 0.7713, 0.3838, 0.7713, 0.3838, 0.5507, 0.2367, 0.5507, 0.2367, 0.7713, 0.3838, 0.7713, 0.3838, 0.5507, 0.2367, 0.5529, 0.3838, 0.5529, 0.3838, 0.3323, 0.2367, 0.3323, 0.2367, 0.5507, 0.2367, 0.7713, 0.825, 0.7713, 0.825, 0.5507, 0.2367, 0.5507, 0.2367, 0.7713, 0.3838, 0.7713, 0.3838, 0.5507, 0.2367, 0.3323, 0.2367, 0.1117, 0.825, 0.1117, 0.825, 0.3323, 0.2367, 0.3323, 0.3838, 0.3323, 0.3838, 0.1117, 0.2367, 0.1117, 0.2367, 0.3323, 0.08962, 0.3323, 0.08962, 0.1117, 0.2367, 0.1117, 0.3838, 0.5507, 0.3838, 0.7713, 0.5308, 0.7713, 0.5308, 0.5507, 0.2367, 0.5507, 0.3838, 0.5507, 0.3838, 0.33, 0.2367, 0.33, 0.2367, 0.5507, 0.3838, 0.5507, 0.3838, 0.33, 0.2367, 0.33, 0.2367, 0.5507, 0.3838, 0.5507, 0.3838, 0.33, 0.2367, 0.33, 0.2367, 0.5507, 0.3838, 0.5507, 0.3838, 0.33, 0.2367, 0.33, 0.2367, 0.5507, 0.3838, 0.5507, 0.3838, 0.33, 0.2367, 0.33, 0.2367, 0.5507, 0.08961, 0.5507, 0.08961, 0.7713, 0.2367, 0.7713, 0.2367, 0.5507, 0.08961, 0.5507, 0.08961, 0.7713, 0.2367, 0.7713, 0.2367, 0.5507, 0.08961, 0.5507, 0.08961, 0.7713, 0.2367, 0.7713, 0.2367, 0.5507, 0.08961, 0.5507, 0.08961, 0.7713, 0.2367, 0.7713, 0.2367, 0.5507, 0.08961, 0.5507, 0.08961, 0.7713, 0.2367, 0.7713, 0.2367, 0.5507, 0.08961, 0.5507, 0.08961, 0.7713, 0.2367, 0.7713, 0.3838, 0.5507, 0.3838, 0.7713, 0.5308, 0.7713, 0.5308, 0.5507, 0.2367, 0.5507, 0.2367, 0.33, 0.3838, 0.33, 0.3838, 0.5507, 0.2367, 0.5507, 0.2367, 0.33, 0.3838, 0.33, 0.3838, 0.5507, 0.3838, 0.5507, 0.3838, 0.33, 0.9721, 0.33, 0.9721, 0.5507, 0.2367, 0.3323, 0.08961, 0.3323, 0.08961, 0.1117, 0.2367, 0.1117, 0.3838, 0.5507, 0.3838, 0.7713, 0.5308, 0.7713, 0.5308, 0.5507, 0.3838, 0.5529, 0.5308, 0.5529, 0.5308, 0.3323, 0.3838, 0.3323, 0.3838, 0.5507, 0.3838, 0.33, 0.5308, 0.33, 0.5308, 0.5507, 0.2367, 0.5507, 0.2367, 0.7713, 0.3838, 0.7713, 0.3838, 0.5507, 0.2367, 0.5507, 0.2367, 0.7713, 0.3838, 0.7713, 0.3838, 0.5507, 0.2367, 0.5507, 0.2367, 0.7713, 0.3838, 0.7713, 0.3838, 0.5507, 0.3838, 0.5507, 0.3838, 0.33, 0.5308, 0.33, 0.5308, 0.5507, 0.2367, 0.3323, 0.3838, 0.3323, 0.3838, 0.1117, 0.2367, 0.1117, 0.2367, 0.3323, 0.08961, 0.3323, 0.08962, 0.1117, 0.2367, 0.1117, 0.2367, 0.5507, 0.2367, 0.7713, 0.2367, 0.7713, 0.2367, 0.5507, 0.3838, 0.5507, 0.3838, 0.33, 0.9721, 0.33, 0.9721, 0.5507, 0.2367, 0.5507, 0.2367, 0.7713, 0.825, 0.7713, 0.825, 0.5507, 0.2367, 0.3323, 0.2367, 0.1117, 0.825, 0.1117, 0.825, 0.3323, 0.2367, 0.5507, 0.2367, 0.7713, 0.3838, 0.7713, 0.3838, 0.5507, 0.2367, 0.5507, 0.2367, 0.7713, 0.3838, 0.7713, 0.3838, 0.5507, 0.2367, 0.5507, 0.2367, 0.7713, 0.3838, 0.7713, 0.3838, 0.5507, 0.3838, 0.5507, 0.3838, 0.7713, 0.5308, 0.7713, 0.5308, 0.5507, 0.3838, 0.5507, 0.3838, 0.7713, 0.5308, 0.7713, 0.5308, 0.5507, 0.2367, 0.3323, 0.2367, 0.5529, 0.825, 0.5529, 0.825, 0.3323, 0.2367, 0.3323, 0.2367, 0.1117, 0.825, 0.1117, 0.825, 0.3323, 0.3838, 0.5529, 0.3838, 0.3323, 0.9721, 0.3323, 0.9721, 0.5529, 0.2367, 0.5507, 0.2367, 0.33, 0.3838, 0.33, 0.3838, 0.5507, 0.3838, 0.5507, 0.3838, 0.7713, 0.5308, 0.7713, 0.5308, 0.5507, 0.2367, 0.5507, 0.2367, 0.7713, 0.825, 0.7713, 0.825, 0.5507, 0.2367, 0.5507, 0.2367, 0.33, 0.3838, 0.33, 0.3838, 0.5507, 0.2367, 0.3323, 0.08961, 0.3323, 0.08961, 0.1117, 0.2367, 0.1117, 0.3838, 0.5507, 0.3838, 0.7713, 0.5308, 0.7713, 0.5308, 0.5507, 0.2367, 0.5507, 0.2367, 0.7713, 0.3838, 0.7713, 0.3838, 0.5507, 0.2367, 0.5507, 0.2367, 0.7713, 0.3838, 0.7713, 0.3838, 0.5507, 0.3838, 0.5529, 0.5308, 0.5529, 0.5308, 0.3323, 0.3838, 0.3323, 0.2367, 0.3323, 0.2367, 0.5529, 0.825, 0.5529, 0.825, 0.3323, 0.2367, 0.5507, 0.2367, 0.7713, 0.3838, 0.7713, 0.3838, 0.5507, 0.2367, 0.5507, 0.2367, 0.7713, 0.825, 0.7713, 0.825, 0.5507, 0.2367, 0.3323, 0.3838, 0.3323, 0.3838, 0.1117, 0.2367, 0.1117, 0.2367, 0.3323, 0.08961, 0.3323, 0.08961, 0.1117, 0.2367, 0.1117, 0.3838, 0.5507, 0.3838, 0.7713, 0.5308, 0.7713, 0.5308, 0.5507, 0.3838, 0.5507, 0.3838, 0.7713, 0.9721, 0.7713, 0.9721, 0.5507, 0.3838, 0.5507, 0.3838, 0.33, 0.5308, 0.33, 0.5308, 0.5507, 0.3838, 0.5507, 0.3838, 0.33, 0.5308, 0.33, 0.5308, 0.5507, 0.2367, 0.5507, 0.2367, 0.7713, 0.3838, 0.7713, 0.3838, 0.5507, 0.2367, 0.5507, 0.2367, 0.7713, 0.3838, 0.7713, 0.3838, 0.5507, 0.2367, 0.5507, 0.2367, 0.7713, 0.3838, 0.7713, 0.3838, 0.5507, 0.3838, 0.5507, 0.3838, 0.7713, 0.5308, 0.7713, 0.5308, 0.5507, 0.3838, 0.5507, 0.3838, 0.7713, 0.5308, 0.7713, 0.5308, 0.5507, 0.2367, 0.5507, 0.2367, 0.33, 0.3838, 0.33, 0.3838, 0.5507, 0.3838, 0.5507, 0.3838, 0.7713, 0.5308, 0.7713, 0.5308, 0.5507, 0.2367, 0.5507, 0.2367, 0.33, 0.3838, 0.33, 0.3838, 0.5507, 0.2367, 0.5507, 0.2367, 0.33, 0.3838, 0.33, 0.3838, 0.5507, 0.2367, 0.5507, 0.2367, 0.33, 0.3838, 0.33, 0.3838, 0.5507, 0.2367, 0.5507, 0.2367, 0.33, 0.825, 0.33, 0.825, 0.5507, 0.3838, 0.5507, 0.3838, 0.7713, 0.5308, 0.7713, 0.5308, 0.5507, 0.2367, 0.3323, 0.08961, 0.3323, 0.08961, 0.1117, 0.2367, 0.1117, 0.3838, 0.5507, 0.3838, 0.7713, 0.5308, 0.7713, 0.5308, 0.5507, 0.3838, 0.5507, 0.3838, 0.33, 0.5308, 0.33, 0.5308, 0.5507, 0.2367, 0.5507, 0.2367, 0.7713, 0.3838, 0.7713, 0.3838, 0.5507, 0.2367, 0.5507, 0.2367, 0.7713, 0.3838, 0.7713, 0.3838, 0.5507, 0.2367, 0.5507, 0.2367, 0.7713, 0.3838, 0.7713, 0.3838, 0.5507, 0.3838, 0.5529, 0.5308, 0.5529, 0.5308, 0.3323, 0.3838, 0.3323, 0.3838, 0.5507, 0.3838, 0.33, 0.5308, 0.33, 0.5308, 0.5507, 0.2367, 0.3323, 0.3838, 0.3323, 0.3838, 0.1117, 0.2367, 0.1117, 0.2367, 0.3323, 0.08961, 0.3323, 0.08961, 0.1117, 0.2367, 0.1117, 0.2367, 0.5507, 0.2367, 0.33, 0.3838, 0.33, 0.3838, 0.5507, 0.3838, 0.5507, 0.3838, 0.7713, 0.9721, 0.7713, 0.9721, 0.5507, 0.3838, 0.5507, 0.3838, 0.33, 0.5308, 0.33, 0.5308, 0.5507, 0.2367, 0.5507, 0.2367, 0.33, 0.825, 0.33, 0.825, 0.5507, 0.2367, 0.5507, 0.2367, 0.7713, 0.3838, 0.7713, 0.3838, 0.5507, 0.2367, 0.5507, 0.2367, 0.7713, 0.3838, 0.7713, 0.3838, 0.5507, 0.2367, 0.5507, 0.2367, 0.7713, 0.3838, 0.7713, 0.3838, 0.5507, 0.3838, 0.5507, 0.3838, 0.7713, 0.5308, 0.7713, 0.5308, 0.5507, 0.3838, 0.5507, 0.3838, 0.7713, 0.5308, 0.7713, 0.5308, 0.5507, 0.2367, 0.5507, 0.2367, 0.33, 0.3838, 0.33, 0.3838, 0.5507, 0.2367, 0.5507, 0.2367, 0.33, 0.2367, 0.33, 0.2367, 0.5507, 0.2367, 0.5507, 0.2367, 0.33, 0.825, 0.33, 0.825, 0.5507, 0.2367, 0.5507, 0.08961, 0.5507, 0.08961, 0.5507, 0.2367, 0.5507, 0.2367, 0.5507, 0.2367, 0.7713, 0.3838, 0.7713, 0.3838, 0.5507, 0.2367, 0.5507, 0.2367, 0.7713, 0.3838, 0.7713, 0.3838, 0.5507, 0.2367, 0.5507, 0.2367, 0.7713, 0.3838, 0.7713, 0.3838, 0.5507, 0.2367, 0.5507, 0.2367, 0.33, 0.3838, 0.33, 0.3838, 0.5507, 0.3838, 0.5507, 0.3838, 0.33, 0.5308, 0.33, 0.5308, 0.5507, 0.2367, 0.3323, 0.08961, 0.3323, 0.08961, 0.1117, 0.2367, 0.1117, 0.2367, 0.3323, 0.3838, 0.3323, 0.3838, 0.1117, 0.2367, 0.1117, 0.2367, 0.3323, 0.08961, 0.3323, 0.08961, 0.1117, 0.2367, 0.1117, 0.2367, 0.3323, 0.2367, 0.5529, 0.825, 0.5529, 0.825, 0.3323, 0.2367, 0.5507, 0.2367, 0.33, 0.825, 0.33, 0.825, 0.5507, 0.3838, 0.3323, 0.3838, 0.1117, 0.9721, 0.1117, 0.9721, 0.3323, 0.2367, 0.5507, 0.2367, 0.33, 0.3838, 0.33, 0.3838, 0.5507, 0.2367, 0.5507, 0.2367, 0.7713, 0.3838, 0.7713, 0.3838, 0.5507, 0.3838, 0.5507, 0.3838, 0.7713, 0.5308, 0.7713, 0.5308, 0.5507, 0.3838, 0.5529, 0.3838, 0.3323, 0.9721, 0.3323, 0.9721, 0.5529, 0.3838, 0.5507, 0.3838, 0.33, 0.5308, 0.33, 0.5308, 0.5507, 0.2367, 0.3323, 0.2367, 0.5529, 0.825, 0.5529, 0.825, 0.3323, 0.2367, 0.5507, 0.2367, 0.7713, 0.3838, 0.7713, 0.3838, 0.5507, 0.2367, 0.5507, 0.2367, 0.7713, 0.3838, 0.7713, 0.3838, 0.5507, 0.2367, 0.5507, 0.2367, 0.7713, 0.3838, 0.7713, 0.3838, 0.5507, 0.3838, 0.5507, 0.3838, 0.7713, 0.5308, 0.7713, 0.5308, 0.5507, 0.3838, 0.5507, 0.3838, 0.7713, 0.5308, 0.7713, 0.5308, 0.5507, 0.2367, 0.5507, 0.08961, 0.5507, 0.08961, 0.5507, 0.2367, 0.5507, 0.2367, 0.5507, 0.2367, 0.33, 0.3838, 0.33, 0.3838, 0.5507, 0.3838, 0.5507, 0.3838, 0.7713, 0.5308, 0.7713, 0.5308, 0.5507, 0.2367, 0.3323, 0.2367, 0.1117, 0.825, 0.1117, 0.825, 0.3323, 0.2367, 0.5507, 0.2367, 0.33, 0.08961, 0.33, 0.08961, 0.5507, 0.2367, 0.5507, 0.2367, 0.33, 0.08961, 0.33, 0.08961, 0.5507, 0.2367, 0.5507, 0.2367, 0.7713, 0.825, 0.7713, 0.825, 0.5507, 0.3838, 0.3323, 0.5308, 0.3323, 0.5308, 0.5529, 0.3838, 0.5529, 0.3838, 0.5507, 0.3838, 0.33, 0.2367, 0.33, 0.2367, 0.5507, 0.2367, 0.5507, 0.2367, 0.33, 0.08961, 0.33, 0.08961, 0.5507, 0.2367, 0.5507, 0.2367, 0.33, 0.08961, 0.33, 0.08961, 0.5507, 0.3838, 0.5529, 0.2367, 0.5529, 0.2367, 0.7735, 0.3838, 0.7735, 0.3838, 0.5529, 0.3838, 0.7735, 0.9721, 0.7735, 0.9721, 0.5529, 0.2367, 0.5507, 0.2367, 0.33, 0.08961, 0.33, 0.08961, 0.5507, 0.3838, 0.5529, 0.3838, 0.7735, 0.9721, 0.7735, 0.9721, 0.5529, 0.3838, 0.3323, 0.2367, 0.3323, 0.2367, 0.5529, 0.3838, 0.5529, 0.2367, 0.3323, 0.3838, 0.3323, 0.3838, 0.5529, 0.2367, 0.5529, 0.2367, 0.5507, 0.2367, 0.33, 0.08961, 0.33, 0.08961, 0.5507, 0.3838, 0.5507, 0.2367, 0.5507, 0.2367, 0.33, 0.3838, 0.33, 0.3838, 0.5507, 0.2367, 0.5507, 0.2367, 0.33, 0.3838, 0.33, 0.3838, 0.5507, 0.2367, 0.5507, 0.2367, 0.33, 0.3838, 0.33, 0.3838, 0.5507, 0.2367, 0.5507, 0.2367, 0.33, 0.3838, 0.33, 0.3838, 0.5507, 0.2367, 0.5507, 0.2367, 0.33, 0.3838, 0.33, 0.3838, 0.5507, 0.5308, 0.5507, 0.5308, 0.7713, 0.3838, 0.7713, 0.3838, 0.5507, 0.5308, 0.5507, 0.5308, 0.7713, 0.3838, 0.7713, 0.3838, 0.5507, 0.5308, 0.5507, 0.5308, 0.7713, 0.3838, 0.7713, 0.3838, 0.5507, 0.5308, 0.5507, 0.5308, 0.7713, 0.3838, 0.7713, 0.3838, 0.5507, 0.5308, 0.5507, 0.5308, 0.7713, 0.3838, 0.7713, 0.3838, 0.5507, 0.5308, 0.5507, 0.5308, 0.7713, 0.3838, 0.7713, 0.2367, 0.5507, 0.2367, 0.33, 0.08961, 0.33, 0.08961, 0.5507, 0.2367, 0.5507, 0.2367, 0.7713, 0.08961, 0.7713, 0.08961, 0.5507, 0.2367, 0.5507, 0.2367, 0.7713, 0.08961, 0.7713, 0.08961, 0.5507, 0.2367, 0.5507, 0.2367, 0.33, 0.08961, 0.33, 0.08961, 0.5507, 0.3838, 0.3323, 0.5308, 0.3323, 0.5308, 0.5529, 0.3838, 0.5529, 0.3838, 0.5507, 0.3838, 0.33, 0.2367, 0.33, 0.2367, 0.5507, 0.3838, 0.5529, 0.2367, 0.5529, 0.2367, 0.7735, 0.3838, 0.7735, 0.3838, 0.5507, 0.3838, 0.7713, 0.2367, 0.7713, 0.2367, 0.5507, 0.2367, 0.5507, 0.2367, 0.33, 0.08961, 0.33, 0.08961, 0.5507, 0.2367, 0.5507, 0.2367, 0.33, 0.08961, 0.33, 0.08961, 0.5507, 0.2367, 0.5507, 0.2367, 0.33, 0.08961, 0.33, 0.08961, 0.5507, 0.3838, 0.5507, 0.3838, 0.7713, 0.2367, 0.7713, 0.2367, 0.5507, 0.3838, 0.3323, 0.2367, 0.3323, 0.2367, 0.5529, 0.3838, 0.5529, 0.2367, 0.3323, 0.3838, 0.3323, 0.3838, 0.5529, 0.2367, 0.5529, 0.2367, 0.5507, 0.2367, 0.7713, 0.08961, 0.7713, 0.08961, 0.5507, 0.3838, 0.5529, 0.3838, 0.7735, 0.9721, 0.7735, 0.9721, 0.5529, 0.3838, 0.5529, 0.3838, 0.7735, 0.9721, 0.7735, 0.9721, 0.5529, 0.2367, 0.3323, 0.2367, 0.5529, 0.825, 0.5529, 0.825, 0.3323, 0.2367, 0.5507, 0.2367, 0.33, 0.08961, 0.33, 0.08961, 0.5507, 0.3838, 0.5507, 0.3838, 0.33, 0.9721, 0.33, 0.9721, 0.5507, 0.2367, 0.5507, 0.2367, 0.33, 0.08961, 0.33, 0.08961, 0.5507, 0.3838, 0.5507, 0.3838, 0.33, 0.2367, 0.33, 0.2367, 0.5507, 0.3838, 0.5507, 0.3838, 0.33, 0.2367, 0.33, 0.2367, 0.5507, 0.2367, 0.5507, 0.2367, 0.7713, 0.825, 0.7713, 0.825, 0.5507, 0.3838, 0.5507, 0.3838, 0.33, 0.9721, 0.33, 0.9721, 0.5507, 0.2367, 0.3323, 0.2367, 0.1117, 0.825, 0.1117, 0.825, 0.3323, 0.2367, 0.5507, 0.2367, 0.33, 0.08961, 0.33, 0.08961, 0.5507, 0.2367, 0.5507, 0.2367, 0.33, 0.08961, 0.33, 0.08961, 0.5507, 0.3838, 0.5529, 0.3838, 0.3323, 0.9721, 0.3323, 0.9721, 0.5529, 0.2367, 0.5507, 0.2367, 0.7713, 0.08961, 0.7713, 0.08961, 0.5507, 0.2367, 0.3323, 0.3838, 0.3323, 0.3838, 0.5529, 0.2367, 0.5529, 0.3838, 0.5507, 0.3838, 0.33, 0.2367, 0.33, 0.2367, 0.5507, 0.2367, 0.5507, 0.2367, 0.33, 0.08961, 0.33, 0.08961, 0.5507, 0.2367, 0.5507, 0.2367, 0.33, 0.08961, 0.33, 0.08961, 0.5507, 0.3838, 0.5529, 0.2367, 0.5529, 0.2367, 0.7735, 0.3838, 0.7735, 0.2367, 0.3323, 0.2367, 0.1117, 0.825, 0.1117, 0.825, 0.3323, 0.2367, 0.5507, 0.2367, 0.33, 0.08961, 0.33, 0.08961, 0.5507, 0.3838, 0.5507, 0.3838, 0.7713, 0.2367, 0.7713, 0.2367, 0.5507, 0.2367, 0.3323, 0.08961, 0.3323, 0.08961, 0.5529, 0.2367, 0.5529, 0.2367, 0.3323, 0.3838, 0.3323, 0.3838, 0.5529, 0.2367, 0.5529, 0.3838, 0.5507, 0.3838, 0.33, 0.2367, 0.33, 0.2367, 0.5507, 0.2367, 0.5507, 0.2367, 0.7713, 0.825, 0.7713, 0.825, 0.5507, 0.3838, 0.5507, 0.3838, 0.7713, 0.2367, 0.7713, 0.2367, 0.5507, 0.3838, 0.5529, 0.3838, 0.7735, 0.9721, 0.7735, 0.9721, 0.5529, 0.2367, 0.5507, 0.2367, 0.7713, 0.825, 0.7713, 0.825, 0.5507, 0.2367, 0.5507, 0.2367, 0.33, 0.08961, 0.33, 0.08961, 0.5507, 0.2367, 0.5507, 0.2367, 0.33, 0.08961, 0.33, 0.08961, 0.5507, 0.3838, 0.5507, 0.3838, 0.33, 0.2367, 0.33, 0.2367, 0.5507, 0.3838, 0.5507, 0.3838, 0.33, 0.2367, 0.33, 0.2367, 0.5507, 0.2367, 0.5529, 0.2367, 0.7735, 0.825, 0.7735, 0.825, 0.5529, 0.3838, 0.5507, 0.3838, 0.33, 0.2367, 0.33, 0.2367, 0.5507, 0.2367, 0.5507, 0.2367, 0.7713, 0.08961, 0.7713, 0.08961, 0.5507, 0.3838, 0.5507, 0.3838, 0.33, 0.3838, 0.33, 0.3838, 0.5507, 0.2367, 0.5507, 0.2367, 0.7713, 0.08961, 0.7713, 0.08961, 0.5507, 0.2367, 0.5507, 0.2367, 0.33, 0.08961, 0.33, 0.08961, 0.5507, 0.2367, 0.5507, 0.2367, 0.33, 0.08961, 0.33, 0.08961, 0.5507, 0.2367, 0.3323, 0.3838, 0.3323, 0.3838, 0.5529, 0.2367, 0.5529, 0.3838, 0.5507, 0.3838, 0.33, 0.2367, 0.33, 0.2367, 0.5507, 0.2367, 0.5507, 0.2367, 0.33, 0.2367, 0.33, 0.2367, 0.5507, 0.2367, 0.5507, 0.2367, 0.33, 0.08961, 0.33, 0.08961, 0.5507, 0.2367, 0.5507, 0.2367, 0.33, 0.08961, 0.33, 0.08961, 0.5507, 0.2367, 0.5507, 0.2367, 0.33, 0.08961, 0.33, 0.08961, 0.5507, 0.3838, 0.5529, 0.2367, 0.5529, 0.2367, 0.7735, 0.3838, 0.7735, 0.3838, 0.5507, 0.3838, 0.7713, 0.2367, 0.7713, 0.2367, 0.5507, 0.2367, 0.3323, 0.08961, 0.3323, 0.08961, 0.5529, 0.2367, 0.5529, 0.2367, 0.3323, 0.3838, 0.3323, 0.3838, 0.5529, 0.2367, 0.5529, 0.2367, 0.5507, 0.2367, 0.7713, 0.08961, 0.7713, 0.08961, 0.5507, 0.2367, 0.3323, 0.2367, 0.5529, 0.825, 0.5529, 0.825, 0.3323, 0.3838, 0.5507, 0.3838, 0.7713, 0.2367, 0.7713, 0.2367, 0.5507, 0.3838, 0.5507, 0.3838, 0.33, 0.9721, 0.33, 0.9721, 0.5507, 0.2367, 0.5507, 0.2367, 0.33, 0.08961, 0.33, 0.08961, 0.5507, 0.2367, 0.5507, 0.2367, 0.33, 0.08961, 0.33, 0.08961, 0.5507, 0.2367, 0.3323, 0.2367, 0.1117, 0.825, 0.1117, 0.825, 0.3323, 0.3838, 0.5507, 0.3838, 0.33, 0.2367, 0.33, 0.2367, 0.5507, 0.3838, 0.5507, 0.3838, 0.33, 0.2367, 0.33, 0.2367, 0.5507, 0.2367, 0.5507, 0.2367, 0.7713, 0.08961, 0.7713, 0.08961, 0.5507, 0.2367, 0.5507, 0.2367, 0.7713, 0.825, 0.7713, 0.825, 0.5507, 0.2367, 0.3323, 0.2367, 0.5529, 0.825, 0.5529, 0.825, 0.3323, 0.3838, 0.5507, 0.5308, 0.5507, 0.5308, 0.5507, 0.3838, 0.5507, 0.2367, 0.5507, 0.2367, 0.33, 0.08961, 0.33, 0.08961, 0.5507, 0.3838, 0.5529, 0.2367, 0.5529, 0.2367, 0.7735, 0.3838, 0.7735, 0.2367, 0.5507, 0.2367, 0.7713, 0.08961, 0.7713, 0.08961, 0.5507, 0.3838, 0.5529, 0.3838, 0.3323, 0.9721, 0.3323, 0.9721, 0.5529, 0.3838, 0.5507, 0.3838, 0.7713, 0.2367, 0.7713, 0.2367, 0.5507, 0.3838, 0.5529, 0.3838, 0.3323, 0.9721, 0.3323, 0.9721, 0.5529, 0.2367, 0.5507, 0.2367, 0.33, 0.08961, 0.33, 0.08961, 0.5507, 0.2367, 0.5507, 0.2367, 0.33, 0.08961, 0.33, 0.08961, 0.5507, 0.2367, 0.3323, 0.2367, 0.5529, 0.825, 0.5529, 0.825, 0.3323, 0.2367, 0.5507, 0.2367, 0.33, 0.08961, 0.33, 0.08961, 0.5507, 0.2367, 0.5507, 0.2367, 0.33, 0.08961, 0.33, 0.08961, 0.5507, 0.2367, 0.5507, 0.2367, 0.33, 0.08961, 0.33, 0.08961, 0.5507, 0.3838, 0.5507, 0.3838, 0.7713, 0.2367, 0.7713, 0.2367, 0.5507, 0.3838, 0.5507, 0.3838, 0.33, 0.9721, 0.33, 0.9721, 0.5507, 0.3838, 0.5507, 0.3838, 0.33, 0.9721, 0.33, 0.9721, 0.5507, 0.3838, 0.5507, 0.3838, 0.7713, 0.2367, 0.7713, 0.2367, 0.5507, 0.3838, 0.3323, 0.3838, 0.1117, 0.9721, 0.1117, 0.9721, 0.3323, 0.2367, 0.5507, 0.2367, 0.33, 0.08961, 0.33, 0.08961, 0.5507, 0.3838, 0.5529, 0.3838, 0.3323, 0.9721, 0.3323, 0.9721, 0.5529, 0.2367, 0.5507, 0.2367, 0.33, 0.08961, 0.33, 0.08961, 0.5507, 0.3838, 0.5507, 0.3838, 0.33, 0.2367, 0.33, 0.2367, 0.5507, 0.3838, 0.5507, 0.3838, 0.33, 0.2367, 0.33, 0.2367, 0.5507, 0.3838, 0.3323, 0.3838, 0.1117, 0.9721, 0.1117, 0.9721, 0.3323, 0.2367, 0.5507, 0.08961, 0.5507, 0.08961, 0.5507, 0.2367, 0.5507, 0.3838, 0.5507, 0.3838, 0.33, 0.2367, 0.33, 0.2367, 0.5507, 0.3838, 0.5507, 0.3838, 0.33, 0.2367, 0.33, 0.2367, 0.5507, 0.3838, 0.5507, 0.3838, 0.33, 0.9721, 0.33, 0.9721, 0.5507, 0.3838, 0.5507, 0.5308, 0.5507, 0.5308, 0.33, 0.3838, 0.33, 0.2367, 0.3323, 0.3838, 0.3323, 0.3838, 0.5529, 0.2367, 0.5529, 0.3838, 0.5507, 0.5308, 0.5507, 0.5308, 0.33, 0.3838, 0.33, 0.2367, 0.5507, 0.2367, 0.7713, 0.3838, 0.7713, 0.3838, 0.5507, 0.2367, 0.3323, 0.3838, 0.3323, 0.3838, 0.5529, 0.2367, 0.5529, 0.2367, 0.5507, 0.2367, 0.7713, 0.3838, 0.7713, 0.3838, 0.5507, 0.3838, 0.5507, 0.2367, 0.5507, 0.2367, 0.5507, 0.3838, 0.5507, 0.3838, 0.5507, 0.5308, 0.5507, 0.5308, 0.5507, 0.3838, 0.5507, 0.3838, 0.5507, 0.3838, 0.5507, 0.3838, 0.5507, 0.3838, 0.5507, 0.3838, 0.5507, 0.2367, 0.5507, 0.2367, 0.33, 0.3838, 0.33, 0.3838, 0.5507, 0.3838, 0.5507, 0.3838, 0.5507, 0.3838, 0.5507, 0.3838, 0.5507, 0.3838, 0.5507, 0.3838, 0.5507, 0.3838, 0.5507, 0.3838, 0.5507, 0.2367, 0.5507, 0.2367, 0.5507, 0.3838, 0.5507, 0.3838, 0.5507, 0.3838, 0.5507, 0.3838, 0.5507, 0.3838, 0.5507, 0.3838, 0.5507, 0.5308, 0.5507, 0.5308, 0.33, 0.3838, 0.33, 0.3838, 0.5529, 0.5308, 0.5529, 0.5308, 0.3323, 0.3838, 0.3323, 0.3838, 0.5507, 0.3838, 0.33, 0.2367, 0.33, 0.2367, 0.5507, 0.3838, 0.5507, 0.5308, 0.5507, 0.5308, 0.5507, 0.3838, 0.5507, 0.2367, 0.3323, 0.08961, 0.3323, 0.08961, 0.5529, 0.2367, 0.5529, 0.3838, 0.5507, 0.2367, 0.5507, 0.2367, 0.33, 0.3838, 0.33, 0.3838, 0.5507, 0.5308, 0.5507, 0.5308, 0.33, 0.3838, 0.33, 0.2367, 0.5507, 0.2367, 0.7713, 0.825, 0.7713, 0.825, 0.5507, 0.3838, 0.5507, 0.3838, 0.33, 0.2367, 0.33, 0.2367, 0.5507, 0.2367, 0.5507, 0.3838, 0.5507, 0.3838, 0.33, 0.2367, 0.33, 0.3838, 0.5507, 0.3838, 0.7713, 0.5308, 0.7713, 0.5308, 0.5507, 0.3838, 0.5507, 0.3838, 0.7713, 0.5308, 0.7713, 0.5308, 0.5507, 0.3838, 0.5507, 0.3838, 0.7713, 0.9721, 0.7713, 0.9721, 0.5507, 0.2367, 0.5507, 0.08961, 0.5507, 0.08961, 0.7713, 0.2367, 0.7713, 0.2367, 0.3323, 0.3838, 0.3323, 0.3838, 0.5529, 0.2367, 0.5529, 0.3838, 0.5529, 0.5308, 0.5529, 0.5308, 0.3323, 0.3838, 0.3323, 0.3838, 0.5507, 0.3838, 0.7713, 0.2367, 0.7713, 0.2367, 0.5507, 0.3838, 0.5507, 0.3838, 0.7713, 0.5308, 0.7713, 0.5308, 0.5507, 0.2367, 0.5507, 0.3838, 0.5507, 0.3838, 0.7713, 0.2367, 0.7713, 0.2367, 0.5507, 0.2367, 0.33, 0.3838, 0.33, 0.3838, 0.5507, 0.2367, 0.5507, 0.08961, 0.5507, 0.08961, 0.7713, 0.2367, 0.7713, 0.2367, 0.5507, 0.2367, 0.33, 0.08961, 0.33, 0.08961, 0.5507, 0.2367, 0.5507, 0.2367, 0.33, 0.3838, 0.33, 0.3838, 0.5507, 0.2367, 0.5507, 0.08961, 0.5507, 0.08961, 0.7713, 0.2367, 0.7713, 0.3838, 0.5507, 0.3838, 0.7713, 0.5308, 0.7713, 0.5308, 0.5507, 0.2367, 0.5507, 0.08961, 0.5507, 0.08961, 0.5507, 0.2367, 0.5507, 0.2367, 0.5507, 0.08961, 0.5507, 0.08961, 0.7713, 0.2367, 0.7713, 0.2367, 0.5507, 0.3838, 0.5507, 0.3838, 0.5507, 0.2367, 0.5507, 0.2367, 0.5507, 0.08961, 0.5507, 0.08961, 0.7713, 0.2367, 0.7713, 0.3838, 0.5507, 0.3838, 0.33, 0.2367, 0.33, 0.2367, 0.5507, 0.2367, 0.5507, 0.08961, 0.5507, 0.08961, 0.5507, 0.2367, 0.5507, 0.2367, 0.5507, 0.2367, 0.7713, 0.08961, 0.7713, 0.08961, 0.5507, 0.3838, 0.5507, 0.3838, 0.33, 0.5308, 0.33, 0.5308, 0.5507, 0.2367, 0.5507, 0.2367, 0.33, 0.825, 0.33, 0.825, 0.5507, 0.3838, 0.5507, 0.2367, 0.5507, 0.2367, 0.5507, 0.3838, 0.5507, 0.2367, 0.5507, 0.2367, 0.33, 0.2367, 0.33, 0.2367, 0.5507, 0.2367, 0.3323, 0.2367, 0.1117, 0.825, 0.1117, 0.825, 0.3323, 0.2367, 0.5507, 0.08961, 0.5507, 0.08961, 0.7713, 0.2367, 0.7713])
me_cube.materials.append(mat_material)
me_cube.use_remesh_preserve_volume = False
me_cube.use_remesh_preserve_attributes = False
me_cube.use_mirror_vertex_groups = False
me_cube.update()

# ---- objects
ob_cube = bpy.data.objects.new('Cube', me_cube)

# ---- transforms, parenting, visibility, modifiers, constraints
ob_cube.location = (0.02045, 0.0, 0.0)
ob_cube.scale = (0.25, 0.25, 0.05)
ob_cube.lock_rotations_4d = False
ob_cube.empty_display_type = 'ARROWS'
ob_cube.lineart.crease_threshold = 0.0

# ---- collection membership
col_collection_1.objects.link(ob_cube)

# ---- scene / render settings (as saved in the file)
scene.frame_start = 1; scene.frame_end = 250; scene.frame_set(1)
scene.render.engine = 'BLENDER_EEVEE_NEXT'
scene.render.resolution_percentage = 50
scene.render.dither_intensity = 0.0
scene.cycles.use_denoising = False
scene.cycles.samples = 10
scene.cycles.sampling_pattern = 'TABULATED_SOBOL'
scene.cycles.light_sampling_threshold = 0.0
scene.cycles.use_adaptive_sampling = False
scene.cycles.use_light_tree = False
scene.cycles.blur_glossy = 0.0
scene.cycles.volume_bounces = 1
scene.cycles.pixel_filter_type = 'GAUSSIAN'
scene.cycles.sample_clamp_indirect = 0.0
scene.view_settings.view_transform = 'Standard'
bpy.context.view_layer.update()

# ---- added for rendering (the .blend has no active camera and no usable light): camera, sun
cam_auto = bpy.data.cameras.new('AutoCamera')
cam_auto.lens = 50.0
cam_auto.sensor_width = 36.0
cam_auto.clip_end = 1000.0
ob_auto_camera = bpy.data.objects.new('AutoCamera', cam_auto)
scene.collection.objects.link(ob_auto_camera)
ob_auto_camera.location = (7.23186, -8.6537, 5.96913)
ob_auto_camera.rotation_euler = (1.09748, -7.21219e-08, 0.694738)
scene.camera = ob_auto_camera
light_auto_sun = bpy.data.lights.new('AutoSun', 'SUN')
light_auto_sun.energy = 3.0
light_auto_sun.angle = 0.0523599
ob_auto_sun = bpy.data.objects.new('AutoSun', light_auto_sun)
scene.collection.objects.link(ob_auto_sun)
ob_auto_sun.rotation_euler = (0.872665, 0.174533, 0.523599)
bpy.context.view_layer.update()
